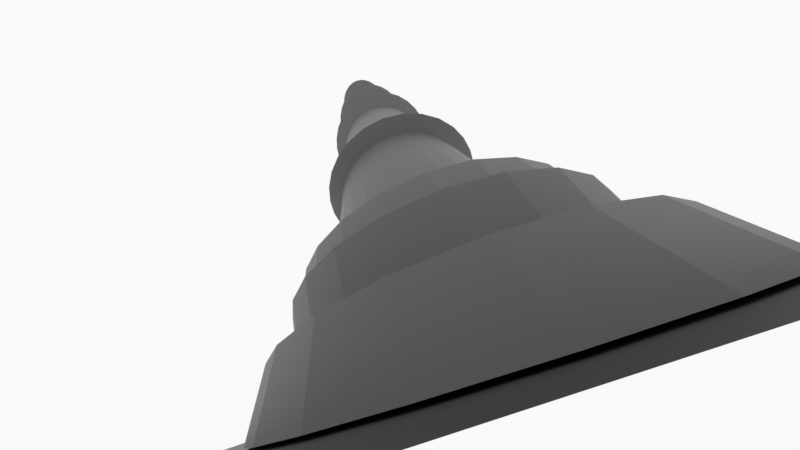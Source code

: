 # Source: for_skeletons.blend  (saved by Blender 4.3.34; exported with 4.5.12 LTS)
import bpy
from mathutils import Matrix  # noqa: F401  (used for matrix-valued properties, if any)

bpy.ops.wm.read_factory_settings(use_empty=True)
scene = bpy.context.scene
scene.name = 'Scene'

# ---- collections
col_collection = bpy.data.collections.new('Collection'); scene.collection.children.link(col_collection)
col_camera = bpy.data.collections.new('Camera'); scene.collection.children.link(col_camera)

# ---- materials (node trees are filled in below, after node groups)
mat_solid_stroke = bpy.data.materials.new('Solid Stroke')
mat_solid_stroke.roughness = 0.5
mat_squares_stroke = bpy.data.materials.new('Squares Stroke')
mat_squares_stroke.roughness = 0.5
mat_solid_fill = bpy.data.materials.new('Solid Fill')
mat_solid_fill.roughness = 0.5
mat_dots_stroke = bpy.data.materials.new('Dots Stroke')
mat_dots_stroke.roughness = 0.5
mat_material = bpy.data.materials.new('Material')
mat_material_001 = bpy.data.materials.new('Material.001')

# ---- material node trees
mat_dots_stroke.use_nodes = True; mat_dots_stroke.node_tree.nodes.clear()
_N = mat_dots_stroke.node_tree.nodes; _L = mat_dots_stroke.node_tree.links
n0 = _N.new('ShaderNodeOutputMaterial'); n0.name = 'Material Output'; n0.location = (300, 300)
n1 = _N.new('ShaderNodeBsdfPrincipled'); n1.name = 'Principled BSDF'; n1.location = (10, 300)
n1.inputs[3].default_value = 1.45
_L.new(n1.outputs[0], n0.inputs[0])
n0.is_active_output = True
mat_material.use_nodes = True; mat_material.node_tree.nodes.clear()
_N = mat_material.node_tree.nodes; _L = mat_material.node_tree.links
n0 = _N.new('ShaderNodeBsdfPrincipled'); n0.name = 'Principled BSDF'; n0.location = (10, 300)
n0.inputs[0].default_value = (0.04715, 0.04715, 0.04715, 1.0)
n1 = _N.new('ShaderNodeOutputMaterial'); n1.name = 'Material Output'; n1.location = (300, 300)
_L.new(n0.outputs[0], n1.inputs[0])
n1.is_active_output = True
mat_material_001.use_nodes = True; mat_material_001.node_tree.nodes.clear()
_N = mat_material_001.node_tree.nodes; _L = mat_material_001.node_tree.links
n0 = _N.new('ShaderNodeBsdfPrincipled'); n0.name = 'Principled BSDF'; n0.location = (10, 300)
n0.inputs[0].default_value = (0.132, 0.132, 0.132, 1.0)
n1 = _N.new('ShaderNodeOutputMaterial'); n1.name = 'Material Output'; n1.location = (300, 300)
_L.new(n0.outputs[0], n1.inputs[0])
n1.is_active_output = True

# ---- world
world_world = bpy.data.worlds.new('World'); scene.world = world_world
world_world.use_nodes = True; world_world.node_tree.nodes.clear()
_N = world_world.node_tree.nodes; _L = world_world.node_tree.links
n0 = _N.new('ShaderNodeOutputWorld'); n0.name = 'World Output'; n0.location = (300, 300)
n1 = _N.new('ShaderNodeBackground'); n1.name = 'Background'; n1.location = (10, 300)
n1.inputs[0].default_value = (0.9513, 0.9513, 0.9513, 1.0)
_L.new(n1.outputs[0], n0.inputs[0])
n0.is_active_output = True
world_world.color = (0.9513, 0.9513, 0.9513)
world_world.sun_shadow_jitter_overblur = 0.0

# ---- cameras
cam_camera = bpy.data.cameras.new('Camera')
cam_camera.lens = 7.0
cam_camera.display_size = 2.0

# ---- meshes
me_plane_001 = bpy.data.meshes.new('Plane.001')
me_plane_001.from_pydata([(-1.0, -1.0, 0.0), (1.0, -1.0, 0.0), (-1.0, 1.0, 0.0), (1.0, 1.0, 0.0)], [], [(0, 1, 3, 2)])
_uv = me_plane_001.uv_layers.new(name='UVMap')
_uv.uv.foreach_set('vector', [0.0, 0.0, 1.0, 0.0, 1.0, 1.0, 0.0, 1.0])
me_plane_001.materials.append(mat_material)
me_plane_001.update()
me_cylinder_001 = bpy.data.meshes.new('Cylinder.001')
me_cylinder_001.from_pydata([(7.848e-09, 1.263, -1.0), (0.0, 1.0, 1.0), (0.2465, 1.239, -1.0), (0.1951, 0.9808, 1.0), (0.4835, 1.167, -1.0), (0.3827, 0.9239, 1.0), (0.7019, 1.05, -1.0), (0.5556, 0.8315, 1.0), (0.8933, 0.8933, -1.0), (0.7071, 0.7071, 1.0), (1.05, 0.7019, -1.0), (0.8315, 0.5556, 1.0), (1.167, 0.4835, -1.0), (0.9239, 0.3827, 1.0), (1.239, 0.2465, -1.0), (0.9808, 0.1951, 1.0), (1.263, 2.825e-07, -1.0), (1.0, 0.0, 1.0), (1.239, -0.2465, -1.0), (0.9808, -0.1951, 1.0), (1.167, -0.4835, -1.0), (0.9239, -0.3827, 1.0), (1.05, -0.7019, -1.0), (0.8315, -0.5556, 1.0), (0.8933, -0.8933, -1.0), (0.7071, -0.7071, 1.0), (0.7019, -1.05, -1.0), (0.5556, -0.8315, 1.0), (0.4835, -1.167, -1.0), (0.3827, -0.9239, 1.0), (0.2465, -1.239, -1.0), (0.1951, -0.9808, 1.0), (7.848e-09, -1.263, -1.0), (0.0, -1.0, 1.0), (-0.2465, -1.239, -1.0), (-0.1951, -0.9808, 1.0), (-0.4835, -1.167, -1.0), (-0.3827, -0.9239, 1.0), (-0.7019, -1.05, -1.0), (-0.5556, -0.8315, 1.0), (-0.8933, -0.8933, -1.0), (-0.7071, -0.7071, 1.0), (-1.05, -0.7019, -1.0), (-0.8315, -0.5556, 1.0), (-1.167, -0.4835, -1.0), (-0.9239, -0.3827, 1.0), (-1.239, -0.2465, -1.0), (-0.9808, -0.1951, 1.0), (-1.263, 2.825e-07, -1.0), (-1.0, 0.0, 1.0), (-1.239, 0.2465, -1.0), (-0.9808, 0.1951, 1.0), (-1.167, 0.4835, -1.0), (-0.9239, 0.3827, 1.0), (-1.05, 0.7019, -1.0), (-0.8315, 0.5556, 1.0), (-0.8933, 0.8933, -1.0), (-0.7071, 0.7071, 1.0), (-0.7019, 1.05, -1.0), (-0.5556, 0.8315, 1.0), (-0.4835, 1.167, -1.0), (-0.3827, 0.9239, 1.0), (-0.2465, 1.239, -1.0), (-0.1951, 0.9808, 1.0), (0.0, 1.0, -0.7268), (0.1951, 0.9808, -0.7268), (0.3827, 0.9239, -0.7268), (0.5556, 0.8315, -0.7268), (0.7071, 0.7071, -0.7268), (0.8315, 0.5556, -0.7268), (0.9239, 0.3827, -0.7268), (0.9808, 0.1951, -0.7268), (1.0, 0.0, -0.7268), (0.9808, -0.1951, -0.7268), (0.9239, -0.3827, -0.7268), (0.8315, -0.5556, -0.7268), (0.7071, -0.7071, -0.7268), (0.5556, -0.8315, -0.7268), (0.3827, -0.9239, -0.7268), (0.1951, -0.9808, -0.7268), (0.0, -1.0, -0.7268), (-0.1951, -0.9808, -0.7268), (-0.3827, -0.9239, -0.7268), (-0.5556, -0.8315, -0.7268), (-0.7071, -0.7071, -0.7268), (-0.8315, -0.5556, -0.7268), (-0.9239, -0.3827, -0.7268), (-0.9808, -0.1951, -0.7268), (-1.0, 0.0, -0.7268), (-0.9808, 0.1951, -0.7268), (-0.9239, 0.3827, -0.7268), (-0.8315, 0.5556, -0.7268), (-0.7071, 0.7071, -0.7268), (-0.5556, 0.8315, -0.7268), (-0.3827, 0.9239, -0.7268), (-0.1951, 0.9808, -0.7268), (0.0, 1.0, -0.7064), (0.1951, 0.9808, -0.7064), (0.3827, 0.9239, -0.7064), (0.5556, 0.8315, -0.7064), (0.7071, 0.7071, -0.7064), (0.8315, 0.5556, -0.7064), (0.9239, 0.3827, -0.7064), (0.9808, 0.1951, -0.7064), (1.0, 0.0, -0.7064), (0.9808, -0.1951, -0.7064), (0.9239, -0.3827, -0.7064), (0.8315, -0.5556, -0.7064), (0.7071, -0.7071, -0.7064), (0.5556, -0.8315, -0.7064), (0.3827, -0.9239, -0.7064), (0.1951, -0.9808, -0.7064), (0.0, -1.0, -0.7064), (-0.1951, -0.9808, -0.7064), (-0.3827, -0.9239, -0.7064), (-0.5556, -0.8315, -0.7064), (-0.7071, -0.7071, -0.7064), (-0.8315, -0.5556, -0.7064), (-0.9239, -0.3827, -0.7064), (-0.9808, -0.1951, -0.7064), (-1.0, 0.0, -0.7064), (-0.9808, 0.1951, -0.7064), (-0.9239, 0.3827, -0.7064), (-0.8315, 0.5556, -0.7064), (-0.7071, 0.7071, -0.7064), (-0.5556, 0.8315, -0.7064), (-0.3827, 0.9239, -0.7064), (-0.1951, 0.9808, -0.7064), (0.0, 1.0, -0.4109), (0.1951, 0.9808, -0.4109), (0.3827, 0.9239, -0.4109), (0.5556, 0.8315, -0.4109), (0.7071, 0.7071, -0.4109), (0.8315, 0.5556, -0.4109), (0.9239, 0.3827, -0.4109), (0.9808, 0.1951, -0.4109), (1.0, 0.0, -0.4109), (0.9808, -0.1951, -0.4109), (0.9239, -0.3827, -0.4109), (0.8315, -0.5556, -0.4109), (0.7071, -0.7071, -0.4109), (0.5556, -0.8315, -0.4109), (0.3827, -0.9239, -0.4109), (0.1951, -0.9808, -0.4109), (0.0, -1.0, -0.4109), (-0.1951, -0.9808, -0.4109), (-0.3827, -0.9239, -0.4109), (-0.5556, -0.8315, -0.4109), (-0.7071, -0.7071, -0.4109), (-0.8315, -0.5556, -0.4109), (-0.9239, -0.3827, -0.4109), (-0.9808, -0.1951, -0.4109), (-1.0, 0.0, -0.4109), (-0.9808, 0.1951, -0.4109), (-0.9239, 0.3827, -0.4109), (-0.8315, 0.5556, -0.4109), (-0.7071, 0.7071, -0.4109), (-0.5556, 0.8315, -0.4109), (-0.3827, 0.9239, -0.4109), (-0.1951, 0.9808, -0.4109), (0.0, 1.0, -0.3814), (0.1951, 0.9808, -0.3814), (0.3827, 0.9239, -0.3814), (0.5556, 0.8315, -0.3814), (0.7071, 0.7071, -0.3814), (0.8315, 0.5556, -0.3814), (0.9239, 0.3827, -0.3814), (0.9808, 0.1951, -0.3814), (1.0, 0.0, -0.3814), (0.9808, -0.1951, -0.3814), (0.9239, -0.3827, -0.3814), (0.8315, -0.5556, -0.3814), (0.7071, -0.7071, -0.3814), (0.5556, -0.8315, -0.3814), (0.3827, -0.9239, -0.3814), (0.1951, -0.9808, -0.3814), (0.0, -1.0, -0.3814), (-0.1951, -0.9808, -0.3814), (-0.3827, -0.9239, -0.3814), (-0.5556, -0.8315, -0.3814), (-0.7071, -0.7071, -0.3814), (-0.8315, -0.5556, -0.3814), (-0.9239, -0.3827, -0.3814), (-0.9808, -0.1951, -0.3814), (-1.0, 0.0, -0.3814), (-0.9808, 0.1951, -0.3814), (-0.9239, 0.3827, -0.3814), (-0.8315, 0.5556, -0.3814), (-0.7071, 0.7071, -0.3814), (-0.5556, 0.8315, -0.3814), (-0.3827, 0.9239, -0.3814), (-0.1951, 0.9808, -0.3814), (0.0, 1.0, -0.01465), (0.1951, 0.9808, -0.01465), (0.3827, 0.9239, -0.01465), (0.5556, 0.8315, -0.01465), (0.7071, 0.7071, -0.01465), (0.8315, 0.5556, -0.01465), (0.9239, 0.3827, -0.01465), (0.9808, 0.1951, -0.01465), (1.0, 0.0, -0.01465), (0.9808, -0.1951, -0.01465), (0.9239, -0.3827, -0.01465), (0.8315, -0.5556, -0.01465), (0.7071, -0.7071, -0.01465), (0.5556, -0.8315, -0.01465), (0.3827, -0.9239, -0.01465), (0.1951, -0.9808, -0.01465), (0.0, -1.0, -0.01465), (-0.1951, -0.9808, -0.01465), (-0.3827, -0.9239, -0.01465), (-0.5556, -0.8315, -0.01465), (-0.7071, -0.7071, -0.01465), (-0.8315, -0.5556, -0.01465), (-0.9239, -0.3827, -0.01465), (-0.9808, -0.1951, -0.01465), (-1.0, 0.0, -0.01465), (-0.9808, 0.1951, -0.01465), (-0.9239, 0.3827, -0.01465), (-0.8315, 0.5556, -0.01465), (-0.7071, 0.7071, -0.01465), (-0.5556, 0.8315, -0.01465), (-0.3827, 0.9239, -0.01465), (-0.1951, 0.9808, -0.01465), (0.0, 1.0, 0.01209), (0.1951, 0.9808, 0.01209), (0.3827, 0.9239, 0.01209), (0.5556, 0.8315, 0.01209), (0.7071, 0.7071, 0.01209), (0.8315, 0.5556, 0.01209), (0.9239, 0.3827, 0.01209), (0.9808, 0.1951, 0.01209), (1.0, 0.0, 0.01209), (0.9808, -0.1951, 0.01209), (0.9239, -0.3827, 0.01209), (0.8315, -0.5556, 0.01209), (0.7071, -0.7071, 0.01209), (0.5556, -0.8315, 0.01209), (0.3827, -0.9239, 0.01209), (0.1951, -0.9808, 0.01209), (0.0, -1.0, 0.01209), (-0.1951, -0.9808, 0.01209), (-0.3827, -0.9239, 0.01209), (-0.5556, -0.8315, 0.01209), (-0.7071, -0.7071, 0.01209), (-0.8315, -0.5556, 0.01209), (-0.9239, -0.3827, 0.01209), (-0.9808, -0.1951, 0.01209), (-1.0, 0.0, 0.01209), (-0.9808, 0.1951, 0.01209), (-0.9239, 0.3827, 0.01209), (-0.8315, 0.5556, 0.01209), (-0.7071, 0.7071, 0.01209), (-0.5556, 0.8315, 0.01209), (-0.3827, 0.9239, 0.01209), (-0.1951, 0.9808, 0.01209), (0.0, 1.0, 0.4308), (0.1951, 0.9808, 0.4308), (0.3827, 0.9239, 0.4308), (0.5556, 0.8315, 0.4308), (0.7071, 0.7071, 0.4308), (0.8315, 0.5556, 0.4308), (0.9239, 0.3827, 0.4308), (0.9808, 0.1951, 0.4308), (1.0, 0.0, 0.4308), (0.9808, -0.1951, 0.4308), (0.9239, -0.3827, 0.4308), (0.8315, -0.5556, 0.4308), (0.7071, -0.7071, 0.4308), (0.5556, -0.8315, 0.4308), (0.3827, -0.9239, 0.4308), (0.1951, -0.9808, 0.4308), (0.0, -1.0, 0.4308), (-0.1951, -0.9808, 0.4308), (-0.3827, -0.9239, 0.4308), (-0.5556, -0.8315, 0.4308), (-0.7071, -0.7071, 0.4308), (-0.8315, -0.5556, 0.4308), (-0.9239, -0.3827, 0.4308), (-0.9808, -0.1951, 0.4308), (-1.0, 0.0, 0.4308), (-0.9808, 0.1951, 0.4308), (-0.9239, 0.3827, 0.4308), (-0.8315, 0.5556, 0.4308), (-0.7071, 0.7071, 0.4308), (-0.5556, 0.8315, 0.4308), (-0.3827, 0.9239, 0.4308), (-0.1951, 0.9808, 0.4308), (0.0, 1.0, 0.4528), (0.1951, 0.9808, 0.4528), (0.3827, 0.9239, 0.4528), (0.5556, 0.8315, 0.4528), (0.7071, 0.7071, 0.4528), (0.8315, 0.5556, 0.4528), (0.9239, 0.3827, 0.4528), (0.9808, 0.1951, 0.4528), (1.0, 0.0, 0.4528), (0.9808, -0.1951, 0.4528), (0.9239, -0.3827, 0.4528), (0.8315, -0.5556, 0.4528), (0.7071, -0.7071, 0.4528), (0.5556, -0.8315, 0.4528), (0.3827, -0.9239, 0.4528), (0.1951, -0.9808, 0.4528), (0.0, -1.0, 0.4528), (-0.1951, -0.9808, 0.4528), (-0.3827, -0.9239, 0.4528), (-0.5556, -0.8315, 0.4528), (-0.7071, -0.7071, 0.4528), (-0.8315, -0.5556, 0.4528), (-0.9239, -0.3827, 0.4528), (-0.9808, -0.1951, 0.4528), (-1.0, 0.0, 0.4528), (-0.9808, 0.1951, 0.4528), (-0.9239, 0.3827, 0.4528), (-0.8315, 0.5556, 0.4528), (-0.7071, 0.7071, 0.4528), (-0.5556, 0.8315, 0.4528), (-0.3827, 0.9239, 0.4528), (-0.1951, 0.9808, 0.4528), (0.0, 1.0, 0.7264), (0.1951, 0.9808, 0.7264), (0.3827, 0.9239, 0.7264), (0.5556, 0.8315, 0.7264), (0.7071, 0.7071, 0.7264), (0.8315, 0.5556, 0.7264), (0.9239, 0.3827, 0.7264), (0.9808, 0.1951, 0.7264), (1.0, 0.0, 0.7264), (0.9808, -0.1951, 0.7264), (0.9239, -0.3827, 0.7264), (0.8315, -0.5556, 0.7264), (0.7071, -0.7071, 0.7264), (0.5556, -0.8315, 0.7264), (0.3827, -0.9239, 0.7264), (0.1951, -0.9808, 0.7264), (0.0, -1.0, 0.7264), (-0.1951, -0.9808, 0.7264), (-0.3827, -0.9239, 0.7264), (-0.5556, -0.8315, 0.7264), (-0.7071, -0.7071, 0.7264), (-0.8315, -0.5556, 0.7264), (-0.9239, -0.3827, 0.7264), (-0.9808, -0.1951, 0.7264), (-1.0, 0.0, 0.7264), (-0.9808, 0.1951, 0.7264), (-0.9239, 0.3827, 0.7264), (-0.8315, 0.5556, 0.7264), (-0.7071, 0.7071, 0.7264), (-0.5556, 0.8315, 0.7264), (-0.3827, 0.9239, 0.7264), (-0.1951, 0.9808, 0.7264), (0.0, 1.0, 0.7495), (0.1951, 0.9808, 0.7495), (0.3827, 0.9239, 0.7495), (0.5556, 0.8315, 0.7495), (0.7071, 0.7071, 0.7495), (0.8315, 0.5556, 0.7495), (0.9239, 0.3827, 0.7495), (0.9808, 0.1951, 0.7495), (1.0, 0.0, 0.7495), (0.9808, -0.1951, 0.7495), (0.9239, -0.3827, 0.7495), (0.8315, -0.5556, 0.7495), (0.7071, -0.7071, 0.7495), (0.5556, -0.8315, 0.7495), (0.3827, -0.9239, 0.7495), (0.1951, -0.9808, 0.7495), (0.0, -1.0, 0.7495), (-0.1951, -0.9808, 0.7495), (-0.3827, -0.9239, 0.7495), (-0.5556, -0.8315, 0.7495), (-0.7071, -0.7071, 0.7495), (-0.8315, -0.5556, 0.7495), (-0.9239, -0.3827, 0.7495), (-0.9808, -0.1951, 0.7495), (-1.0, 0.0, 0.7495), (-0.9808, 0.1951, 0.7495), (-0.9239, 0.3827, 0.7495), (-0.8315, 0.5556, 0.7495), (-0.7071, 0.7071, 0.7495), (-0.5556, 0.8315, 0.7495), (-0.3827, 0.9239, 0.7495), (-0.1951, 0.9808, 0.7495), (0.2579, 1.297, 0.7379), (0.506, 1.221, 0.7379), (0.7345, 1.099, 0.7379), (0.9349, 0.9349, 0.7379), (1.099, 0.7345, 0.7379), (1.221, 0.506, 0.7379), (1.297, 0.2579, 0.7379), (1.322, -3.84e-08, 0.7379), (1.297, -0.2579, 0.7379), (1.221, -0.506, 0.7379), (1.099, -0.7345, 0.7379), (0.9349, -0.9349, 0.7379), (0.7345, -1.099, 0.7379), (0.506, -1.221, 0.7379), (0.2579, -1.297, 0.7379), (-9.6e-09, -1.322, 0.7379), (-0.2579, -1.297, 0.7379), (-0.506, -1.221, 0.7379), (-0.7345, -1.099, 0.7379), (-0.9349, -0.9349, 0.7379), (-1.099, -0.7345, 0.7379), (-1.221, -0.506, 0.7379), (-1.297, -0.2579, 0.7379), (-1.322, -3.84e-08, 0.7379), (-1.297, 0.2579, 0.7379), (-1.221, 0.506, 0.7379), (-1.099, 0.7345, 0.7379), (-0.9349, 0.9349, 0.7379), (-0.7345, 1.099, 0.7379), (-0.506, 1.221, 0.7379), (-0.2579, 1.297, 0.7379), (-9.6e-09, 1.322, 0.7379), (0.2418, 1.216, 0.4418), (0.4744, 1.145, 0.4418), (0.6887, 1.031, 0.4418), (0.8765, 0.8765, 0.4418), (1.031, 0.6887, 0.4418), (1.145, 0.4744, 0.4418), (1.216, 0.2418, 0.4418), (1.24, -2.856e-08, 0.4418), (1.216, -0.2418, 0.4418), (1.145, -0.4744, 0.4418), (1.031, -0.6887, 0.4418), (0.8765, -0.8765, 0.4418), (0.6887, -1.031, 0.4418), (0.4744, -1.145, 0.4418), (0.2418, -1.216, 0.4418), (-7.14e-09, -1.24, 0.4418), (-0.2418, -1.216, 0.4418), (-0.4744, -1.145, 0.4418), (-0.6887, -1.031, 0.4418), (-0.8765, -0.8765, 0.4418), (-1.031, -0.6887, 0.4418), (-1.145, -0.4744, 0.4418), (-1.216, -0.2418, 0.4418), (-1.24, -2.856e-08, 0.4418), (-1.216, 0.2418, 0.4418), (-1.145, 0.4744, 0.4418), (-1.031, 0.6887, 0.4418), (-0.8765, 0.8765, 0.4418), (-0.6887, 1.031, 0.4418), (-0.4744, 1.145, 0.4418), (-0.2418, 1.216, 0.4418), (-7.14e-09, 1.24, 0.4418), (0.249, 1.252, -0.001279), (0.4884, 1.179, -0.001279), (0.7091, 1.061, -0.001279), (0.9025, 0.9025, -0.001279), (1.061, 0.7091, -0.001279), (1.179, 0.4884, -0.001279), (1.252, 0.249, -0.001279), (1.276, -6.588e-08, -0.001279), (1.252, -0.249, -0.001279), (1.179, -0.4884, -0.001279), (1.061, -0.7091, -0.001279), (0.9025, -0.9025, -0.001279), (0.7091, -1.061, -0.001279), (0.4884, -1.179, -0.001279), (0.249, -1.252, -0.001279), (-8.235e-09, -1.276, -0.001279), (-0.249, -1.252, -0.001279), (-0.4884, -1.179, -0.001279), (-0.7091, -1.061, -0.001279), (-0.9025, -0.9025, -0.001279), (-1.061, -0.7091, -0.001279), (-1.179, -0.4884, -0.001279), (-1.252, -0.249, -0.001279), (-1.276, -6.588e-08, -0.001279), (-1.252, 0.249, -0.001279), (-1.179, 0.4884, -0.001279), (-1.061, 0.7091, -0.001279), (-0.9025, 0.9025, -0.001279), (-0.7091, 1.061, -0.001279), (-0.4884, 1.179, -0.001279), (-0.249, 1.252, -0.001279), (-8.235e-09, 1.276, -0.001279), (0.2399, 1.206, -0.3962), (0.4705, 1.136, -0.3962), (0.6831, 1.022, -0.3962), (0.8694, 0.8694, -0.3962), (1.022, 0.6831, -0.3962), (1.136, 0.4705, -0.3962), (1.206, 0.2399, -0.3962), (1.23, -5.474e-08, -0.3962), (1.206, -0.2399, -0.3962), (1.136, -0.4705, -0.3962), (1.022, -0.6831, -0.3962), (0.8694, -0.8694, -0.3962), (0.6831, -1.022, -0.3962), (0.4705, -1.136, -0.3962), (0.2399, -1.206, -0.3962), (-6.842e-09, -1.23, -0.3962), (-0.2399, -1.206, -0.3962), (-0.4705, -1.136, -0.3962), (-0.6831, -1.022, -0.3962), (-0.8694, -0.8694, -0.3962), (-1.022, -0.6831, -0.3962), (-1.136, -0.4705, -0.3962), (-1.206, -0.2399, -0.3962), (-1.23, -5.474e-08, -0.3962), (-1.206, 0.2399, -0.3962), (-1.136, 0.4705, -0.3962), (-1.022, 0.6831, -0.3962), (-0.8694, 0.8694, -0.3962), (-0.6831, 1.022, -0.3962), (-0.4705, 1.136, -0.3962), (-0.2399, 1.206, -0.3962), (-6.842e-09, 1.23, -0.3962), (0.23, 1.156, -0.7166), (0.4511, 1.089, -0.7166), (0.6549, 0.9801, -0.7166), (0.8335, 0.8335, -0.7166), (0.9801, 0.6549, -0.7166), (1.089, 0.4511, -0.7166), (1.156, 0.23, -0.7166), (1.179, -1.193e-07, -0.7166), (1.156, -0.23, -0.7166), (1.089, -0.4511, -0.7166), (0.9801, -0.6549, -0.7166), (0.8335, -0.8335, -0.7166), (0.6549, -0.9801, -0.7166), (0.4511, -1.089, -0.7166), (0.23, -1.156, -0.7166), (-8.525e-09, -1.179, -0.7166), (-0.23, -1.156, -0.7166), (-0.4511, -1.089, -0.7166), (-0.6549, -0.9801, -0.7166), (-0.8335, -0.8335, -0.7166), (-0.9801, -0.6549, -0.7166), (-1.089, -0.4511, -0.7166), (-1.156, -0.23, -0.7166), (-1.179, -1.193e-07, -0.7166), (-1.156, 0.23, -0.7166), (-1.089, 0.4511, -0.7166), (-0.9801, 0.6549, -0.7166), (-0.8335, 0.8335, -0.7166), (-0.6549, 0.9801, -0.7166), (-0.4511, 1.089, -0.7166), (-0.23, 1.156, -0.7166), (-8.525e-09, 1.179, -0.7166), (0.2288, 1.15, -0.9644), (0.4489, 1.084, -0.9644), (0.6517, 0.9753, -0.9644), (0.8295, 0.8295, -0.9644), (0.9753, 0.6517, -0.9644), (1.084, 0.4489, -0.9644), (1.15, 0.2288, -0.9644), (1.173, 6.188e-08, -0.9644), (1.15, -0.2288, -0.9644), (1.084, -0.4489, -0.9644), (0.9753, -0.6517, -0.9644), (0.8295, -0.8295, -0.9644), (0.6517, -0.9753, -0.9644), (0.4489, -1.084, -0.9644), (0.2288, -1.15, -0.9644), (0.0, -1.173, -0.9644), (-0.2288, -1.15, -0.9644), (-0.4489, -1.084, -0.9644), (-0.6517, -0.9753, -0.9644), (-0.8295, -0.8295, -0.9644), (-0.9753, -0.6517, -0.9644), (-1.084, -0.4489, -0.9644), (-1.15, -0.2288, -0.9644), (-1.173, 6.188e-08, -0.9644), (-1.15, 0.2288, -0.9644), (-1.084, 0.4489, -0.9644), (-0.9753, 0.6517, -0.9644), (-0.8295, 0.8295, -0.9644), (-0.6517, 0.9753, -0.9644), (-0.4489, 1.084, -0.9644), (-0.2288, 1.15, -0.9644), (0.0, 1.173, -0.9644), (0.2481, 1.247, -0.9721), (0.4867, 1.175, -0.9721), (0.7066, 1.057, -0.9721), (0.8993, 0.8993, -0.9721), (1.057, 0.7066, -0.9721), (1.175, 0.4867, -0.9721), (1.247, 0.2481, -0.9721), (1.272, -3.24e-08, -0.9721), (1.247, -0.2481, -0.9721), (1.175, -0.4867, -0.9721), (1.057, -0.7066, -0.9721), (0.8993, -0.8993, -0.9721), (0.7066, -1.057, -0.9721), (0.4867, -1.175, -0.9721), (0.2481, -1.247, -0.9721), (0.0, -1.272, -0.9721), (-0.2481, -1.247, -0.9721), (-0.4867, -1.175, -0.9721), (-0.7066, -1.057, -0.9721), (-0.8993, -0.8993, -0.9721), (-1.057, -0.7066, -0.9721), (-1.175, -0.4867, -0.9721), (-1.247, -0.2481, -0.9721), (-1.272, -3.24e-08, -0.9721), (-1.247, 0.2481, -0.9721), (-1.175, 0.4867, -0.9721), (-1.057, 0.7066, -0.9721), (-0.8993, 0.8993, -0.9721), (-0.7066, 1.057, -0.9721), (-0.4867, 1.175, -0.9721), (-0.2481, 1.247, -0.9721), (0.0, 1.272, -0.9721), (5.785e-09, 1.194, -0.9304), (0.233, 1.171, -0.9304), (0.457, 1.103, -0.9304), (0.6634, 0.9929, -0.9304), (0.8444, 0.8444, -0.9304), (0.9929, 0.6634, -0.9304), (1.103, 0.457, -0.9304), (1.171, 0.233, -0.9304), (1.194, 1.62e-07, -0.9304), (1.171, -0.233, -0.9304), (1.103, -0.457, -0.9304), (0.9929, -0.6634, -0.9304), (0.8444, -0.8444, -0.9304), (0.6634, -0.9929, -0.9304), (0.457, -1.103, -0.9304), (0.233, -1.171, -0.9304), (5.785e-09, -1.194, -0.9304), (-0.233, -1.171, -0.9304), (-0.457, -1.103, -0.9304), (-0.6634, -0.9929, -0.9304), (-0.8444, -0.8444, -0.9304), (-0.9929, -0.6634, -0.9304), (-1.103, -0.457, -0.9304), (-1.171, -0.233, -0.9304), (-1.194, 1.62e-07, -0.9304), (-1.171, 0.233, -0.9304), (-1.103, 0.457, -0.9304), (-0.9929, 0.6634, -0.9304), (-0.8444, 0.8444, -0.9304), (-0.6634, 0.9929, -0.9304), (-0.457, 1.103, -0.9304), (-0.233, 1.171, -0.9304), (0.2411, 1.212, -0.9375), (0.4729, 1.142, -0.9375), (0.6865, 1.027, -0.9375), (0.8738, 0.8738, -0.9375), (1.027, 0.6865, -0.9375), (1.142, 0.4729, -0.9375), (1.212, 0.2411, -0.9375), (1.236, 1.967e-07, -0.9375), (1.212, -0.2411, -0.9375), (1.142, -0.4729, -0.9375), (1.027, -0.6865, -0.9375), (0.8738, -0.8738, -0.9375), (0.6865, -1.027, -0.9375), (0.4729, -1.142, -0.9375), (0.2411, -1.212, -0.9375), (0.0, -1.236, -0.9375), (-0.2411, -1.212, -0.9375), (-0.4729, -1.142, -0.9375), (-0.6865, -1.027, -0.9375), (-0.8738, -0.8738, -0.9375), (-1.027, -0.6865, -0.9375), (-1.142, -0.4729, -0.9375), (-1.212, -0.2411, -0.9375), (-1.236, 1.967e-07, -0.9375), (-1.212, 0.2411, -0.9375), (-1.142, 0.4729, -0.9375), (-1.027, 0.6865, -0.9375), (-0.8738, 0.8738, -0.9375), (-0.6865, 1.027, -0.9375), (-0.4729, 1.142, -0.9375), (-0.2411, 1.212, -0.9375), (0.0, 1.236, -0.9375), (0.0, 1.0, -0.9065), (0.1951, 0.9808, -0.9065), (0.3827, 0.9239, -0.9065), (0.5556, 0.8315, -0.9065), (0.7071, 0.7071, -0.9065), (0.8315, 0.5556, -0.9065), (0.9239, 0.3827, -0.9065), (0.9808, 0.1951, -0.9065), (1.0, 0.0, -0.9065), (0.9808, -0.1951, -0.9065), (0.9239, -0.3827, -0.9065), (0.8315, -0.5556, -0.9065), (0.7071, -0.7071, -0.9065), (0.5556, -0.8315, -0.9065), (0.3827, -0.9239, -0.9065), (0.1951, -0.9808, -0.9065), (0.0, -1.0, -0.9065), (-0.1951, -0.9808, -0.9065), (-0.3827, -0.9239, -0.9065), (-0.5556, -0.8315, -0.9065), (-0.7071, -0.7071, -0.9065), (-0.8315, -0.5556, -0.9065), (-0.9239, -0.3827, -0.9065), (-0.9808, -0.1951, -0.9065), (-1.0, 0.0, -0.9065), (-0.9808, 0.1951, -0.9065), (-0.9239, 0.3827, -0.9065), (-0.8315, 0.5556, -0.9065), (-0.7071, 0.7071, -0.9065), (-0.5556, 0.8315, -0.9065), (-0.3827, 0.9239, -0.9065), (-0.1951, 0.9808, -0.9065), (0.2355, 1.184, -0.9113), (0.462, 1.115, -0.9113), (0.6707, 1.004, -0.9113), (0.8536, 0.8536, -0.9113), (1.004, 0.6707, -0.9113), (1.115, 0.462, -0.9113), (1.184, 0.2355, -0.9113), (1.207, -7.411e-08, -0.9113), (1.184, -0.2355, -0.9113), (1.115, -0.462, -0.9113), (1.004, -0.6707, -0.9113), (0.8536, -0.8536, -0.9113), (0.6707, -1.004, -0.9113), (0.462, -1.115, -0.9113), (0.2355, -1.184, -0.9113), (0.0, -1.207, -0.9113), (-0.2355, -1.184, -0.9113), (-0.462, -1.115, -0.9113), (-0.6707, -1.004, -0.9113), (-0.8536, -0.8536, -0.9113), (-1.004, -0.6707, -0.9113), (-1.115, -0.462, -0.9113), (-1.184, -0.2355, -0.9113), (-1.207, -7.411e-08, -0.9113), (-1.184, 0.2355, -0.9113), (-1.115, 0.462, -0.9113), (-1.004, 0.6707, -0.9113), (-0.8536, 0.8536, -0.9113), (-0.6707, 1.004, -0.9113), (-0.462, 1.115, -0.9113), (-0.2355, 1.184, -0.9113), (0.0, 1.207, -0.9113)], [], [(352, 1, 3, 353), (353, 3, 5, 354), (354, 5, 7, 355), (355, 7, 9, 356), (356, 9, 11, 357), (357, 11, 13, 358), (358, 13, 15, 359), (359, 15, 17, 360), (360, 17, 19, 361), (361, 19, 21, 362), (362, 21, 23, 363), (363, 23, 25, 364), (364, 25, 27, 365), (365, 27, 29, 366), (366, 29, 31, 367), (367, 31, 33, 368), (368, 33, 35, 369), (369, 35, 37, 370), (370, 37, 39, 371), (371, 39, 41, 372), (372, 41, 43, 373), (373, 43, 45, 374), (374, 45, 47, 375), (375, 47, 49, 376), (376, 49, 51, 377), (377, 51, 53, 378), (378, 53, 55, 379), (379, 55, 57, 380), (380, 57, 59, 381), (381, 59, 61, 382), (3, 1, 63, 61, 59, 57, 55, 53, 51, 49, 47, 45, 43, 41, 39, 37, 35, 33, 31, 29, 27, 25, 23, 21, 19, 17, 15, 13, 11, 9, 7, 5), (382, 61, 63, 383), (383, 63, 1, 352), (0, 2, 4, 6, 8, 10, 12, 14, 16, 18, 20, 22, 24, 26, 28, 30, 32, 34, 36, 38, 40, 42, 44, 46, 48, 50, 52, 54, 56, 58, 60, 62), (703, 95, 64, 672), (702, 94, 95, 703), (701, 93, 94, 702), (700, 92, 93, 701), (699, 91, 92, 700), (698, 90, 91, 699), (697, 89, 90, 698), (696, 88, 89, 697), (695, 87, 88, 696), (694, 86, 87, 695), (693, 85, 86, 694), (692, 84, 85, 693), (691, 83, 84, 692), (690, 82, 83, 691), (689, 81, 82, 690), (688, 80, 81, 689), (687, 79, 80, 688), (686, 78, 79, 687), (685, 77, 78, 686), (684, 76, 77, 685), (683, 75, 76, 684), (682, 74, 75, 683), (681, 73, 74, 682), (680, 72, 73, 681), (679, 71, 72, 680), (678, 70, 71, 679), (677, 69, 70, 678), (676, 68, 69, 677), (675, 67, 68, 676), (674, 66, 67, 675), (673, 65, 66, 674), (672, 64, 65, 673), (542, 127, 96, 543), (541, 126, 127, 542), (540, 125, 126, 541), (539, 124, 125, 540), (538, 123, 124, 539), (537, 122, 123, 538), (536, 121, 122, 537), (535, 120, 121, 536), (534, 119, 120, 535), (533, 118, 119, 534), (532, 117, 118, 533), (531, 116, 117, 532), (530, 115, 116, 531), (529, 114, 115, 530), (528, 113, 114, 529), (527, 112, 113, 528), (526, 111, 112, 527), (525, 110, 111, 526), (524, 109, 110, 525), (523, 108, 109, 524), (522, 107, 108, 523), (521, 106, 107, 522), (520, 105, 106, 521), (519, 104, 105, 520), (518, 103, 104, 519), (517, 102, 103, 518), (516, 101, 102, 517), (515, 100, 101, 516), (514, 99, 100, 515), (513, 98, 99, 514), (512, 97, 98, 513), (543, 96, 97, 512), (127, 159, 128, 96), (126, 158, 159, 127), (125, 157, 158, 126), (124, 156, 157, 125), (123, 155, 156, 124), (122, 154, 155, 123), (121, 153, 154, 122), (120, 152, 153, 121), (119, 151, 152, 120), (118, 150, 151, 119), (117, 149, 150, 118), (116, 148, 149, 117), (115, 147, 148, 116), (114, 146, 147, 115), (113, 145, 146, 114), (112, 144, 145, 113), (111, 143, 144, 112), (110, 142, 143, 111), (109, 141, 142, 110), (108, 140, 141, 109), (107, 139, 140, 108), (106, 138, 139, 107), (105, 137, 138, 106), (104, 136, 137, 105), (103, 135, 136, 104), (102, 134, 135, 103), (101, 133, 134, 102), (100, 132, 133, 101), (99, 131, 132, 100), (98, 130, 131, 99), (97, 129, 130, 98), (96, 128, 129, 97), (510, 191, 160, 511), (509, 190, 191, 510), (508, 189, 190, 509), (507, 188, 189, 508), (506, 187, 188, 507), (505, 186, 187, 506), (504, 185, 186, 505), (503, 184, 185, 504), (502, 183, 184, 503), (501, 182, 183, 502), (500, 181, 182, 501), (499, 180, 181, 500), (498, 179, 180, 499), (497, 178, 179, 498), (496, 177, 178, 497), (495, 176, 177, 496), (494, 175, 176, 495), (493, 174, 175, 494), (492, 173, 174, 493), (491, 172, 173, 492), (490, 171, 172, 491), (489, 170, 171, 490), (488, 169, 170, 489), (487, 168, 169, 488), (486, 167, 168, 487), (485, 166, 167, 486), (484, 165, 166, 485), (483, 164, 165, 484), (482, 163, 164, 483), (481, 162, 163, 482), (480, 161, 162, 481), (511, 160, 161, 480), (191, 223, 192, 160), (190, 222, 223, 191), (189, 221, 222, 190), (188, 220, 221, 189), (187, 219, 220, 188), (186, 218, 219, 187), (185, 217, 218, 186), (184, 216, 217, 185), (183, 215, 216, 184), (182, 214, 215, 183), (181, 213, 214, 182), (180, 212, 213, 181), (179, 211, 212, 180), (178, 210, 211, 179), (177, 209, 210, 178), (176, 208, 209, 177), (175, 207, 208, 176), (174, 206, 207, 175), (173, 205, 206, 174), (172, 204, 205, 173), (171, 203, 204, 172), (170, 202, 203, 171), (169, 201, 202, 170), (168, 200, 201, 169), (167, 199, 200, 168), (166, 198, 199, 167), (165, 197, 198, 166), (164, 196, 197, 165), (163, 195, 196, 164), (162, 194, 195, 163), (161, 193, 194, 162), (160, 192, 193, 161), (478, 255, 224, 479), (477, 254, 255, 478), (476, 253, 254, 477), (475, 252, 253, 476), (474, 251, 252, 475), (473, 250, 251, 474), (472, 249, 250, 473), (471, 248, 249, 472), (470, 247, 248, 471), (469, 246, 247, 470), (468, 245, 246, 469), (467, 244, 245, 468), (466, 243, 244, 467), (465, 242, 243, 466), (464, 241, 242, 465), (463, 240, 241, 464), (462, 239, 240, 463), (461, 238, 239, 462), (460, 237, 238, 461), (459, 236, 237, 460), (458, 235, 236, 459), (457, 234, 235, 458), (456, 233, 234, 457), (455, 232, 233, 456), (454, 231, 232, 455), (453, 230, 231, 454), (452, 229, 230, 453), (451, 228, 229, 452), (450, 227, 228, 451), (449, 226, 227, 450), (448, 225, 226, 449), (479, 224, 225, 448), (255, 287, 256, 224), (254, 286, 287, 255), (253, 285, 286, 254), (252, 284, 285, 253), (251, 283, 284, 252), (250, 282, 283, 251), (249, 281, 282, 250), (248, 280, 281, 249), (247, 279, 280, 248), (246, 278, 279, 247), (245, 277, 278, 246), (244, 276, 277, 245), (243, 275, 276, 244), (242, 274, 275, 243), (241, 273, 274, 242), (240, 272, 273, 241), (239, 271, 272, 240), (238, 270, 271, 239), (237, 269, 270, 238), (236, 268, 269, 237), (235, 267, 268, 236), (234, 266, 267, 235), (233, 265, 266, 234), (232, 264, 265, 233), (231, 263, 264, 232), (230, 262, 263, 231), (229, 261, 262, 230), (228, 260, 261, 229), (227, 259, 260, 228), (226, 258, 259, 227), (225, 257, 258, 226), (224, 256, 257, 225), (446, 319, 288, 447), (445, 318, 319, 446), (444, 317, 318, 445), (443, 316, 317, 444), (442, 315, 316, 443), (441, 314, 315, 442), (440, 313, 314, 441), (439, 312, 313, 440), (438, 311, 312, 439), (437, 310, 311, 438), (436, 309, 310, 437), (435, 308, 309, 436), (434, 307, 308, 435), (433, 306, 307, 434), (432, 305, 306, 433), (431, 304, 305, 432), (430, 303, 304, 431), (429, 302, 303, 430), (428, 301, 302, 429), (427, 300, 301, 428), (426, 299, 300, 427), (425, 298, 299, 426), (424, 297, 298, 425), (423, 296, 297, 424), (422, 295, 296, 423), (421, 294, 295, 422), (420, 293, 294, 421), (419, 292, 293, 420), (418, 291, 292, 419), (417, 290, 291, 418), (416, 289, 290, 417), (447, 288, 289, 416), (319, 351, 320, 288), (318, 350, 351, 319), (317, 349, 350, 318), (316, 348, 349, 317), (315, 347, 348, 316), (314, 346, 347, 315), (313, 345, 346, 314), (312, 344, 345, 313), (311, 343, 344, 312), (310, 342, 343, 311), (309, 341, 342, 310), (308, 340, 341, 309), (307, 339, 340, 308), (306, 338, 339, 307), (305, 337, 338, 306), (304, 336, 337, 305), (303, 335, 336, 304), (302, 334, 335, 303), (301, 333, 334, 302), (300, 332, 333, 301), (299, 331, 332, 300), (298, 330, 331, 299), (297, 329, 330, 298), (296, 328, 329, 297), (295, 327, 328, 296), (294, 326, 327, 295), (293, 325, 326, 294), (292, 324, 325, 293), (291, 323, 324, 292), (290, 322, 323, 291), (289, 321, 322, 290), (288, 320, 321, 289), (414, 383, 352, 415), (413, 382, 383, 414), (412, 381, 382, 413), (411, 380, 381, 412), (410, 379, 380, 411), (409, 378, 379, 410), (408, 377, 378, 409), (407, 376, 377, 408), (406, 375, 376, 407), (405, 374, 375, 406), (404, 373, 374, 405), (403, 372, 373, 404), (402, 371, 372, 403), (401, 370, 371, 402), (400, 369, 370, 401), (399, 368, 369, 400), (398, 367, 368, 399), (397, 366, 367, 398), (396, 365, 366, 397), (395, 364, 365, 396), (394, 363, 364, 395), (393, 362, 363, 394), (392, 361, 362, 393), (391, 360, 361, 392), (390, 359, 360, 391), (389, 358, 359, 390), (388, 357, 358, 389), (387, 356, 357, 388), (386, 355, 356, 387), (385, 354, 355, 386), (384, 353, 354, 385), (415, 352, 353, 384), (320, 415, 384, 321), (321, 384, 385, 322), (322, 385, 386, 323), (323, 386, 387, 324), (324, 387, 388, 325), (325, 388, 389, 326), (326, 389, 390, 327), (327, 390, 391, 328), (328, 391, 392, 329), (329, 392, 393, 330), (330, 393, 394, 331), (331, 394, 395, 332), (332, 395, 396, 333), (333, 396, 397, 334), (334, 397, 398, 335), (335, 398, 399, 336), (336, 399, 400, 337), (337, 400, 401, 338), (338, 401, 402, 339), (339, 402, 403, 340), (340, 403, 404, 341), (341, 404, 405, 342), (342, 405, 406, 343), (343, 406, 407, 344), (344, 407, 408, 345), (345, 408, 409, 346), (346, 409, 410, 347), (347, 410, 411, 348), (348, 411, 412, 349), (349, 412, 413, 350), (350, 413, 414, 351), (351, 414, 415, 320), (256, 447, 416, 257), (257, 416, 417, 258), (258, 417, 418, 259), (259, 418, 419, 260), (260, 419, 420, 261), (261, 420, 421, 262), (262, 421, 422, 263), (263, 422, 423, 264), (264, 423, 424, 265), (265, 424, 425, 266), (266, 425, 426, 267), (267, 426, 427, 268), (268, 427, 428, 269), (269, 428, 429, 270), (270, 429, 430, 271), (271, 430, 431, 272), (272, 431, 432, 273), (273, 432, 433, 274), (274, 433, 434, 275), (275, 434, 435, 276), (276, 435, 436, 277), (277, 436, 437, 278), (278, 437, 438, 279), (279, 438, 439, 280), (280, 439, 440, 281), (281, 440, 441, 282), (282, 441, 442, 283), (283, 442, 443, 284), (284, 443, 444, 285), (285, 444, 445, 286), (286, 445, 446, 287), (287, 446, 447, 256), (192, 479, 448, 193), (193, 448, 449, 194), (194, 449, 450, 195), (195, 450, 451, 196), (196, 451, 452, 197), (197, 452, 453, 198), (198, 453, 454, 199), (199, 454, 455, 200), (200, 455, 456, 201), (201, 456, 457, 202), (202, 457, 458, 203), (203, 458, 459, 204), (204, 459, 460, 205), (205, 460, 461, 206), (206, 461, 462, 207), (207, 462, 463, 208), (208, 463, 464, 209), (209, 464, 465, 210), (210, 465, 466, 211), (211, 466, 467, 212), (212, 467, 468, 213), (213, 468, 469, 214), (214, 469, 470, 215), (215, 470, 471, 216), (216, 471, 472, 217), (217, 472, 473, 218), (218, 473, 474, 219), (219, 474, 475, 220), (220, 475, 476, 221), (221, 476, 477, 222), (222, 477, 478, 223), (223, 478, 479, 192), (128, 511, 480, 129), (129, 480, 481, 130), (130, 481, 482, 131), (131, 482, 483, 132), (132, 483, 484, 133), (133, 484, 485, 134), (134, 485, 486, 135), (135, 486, 487, 136), (136, 487, 488, 137), (137, 488, 489, 138), (138, 489, 490, 139), (139, 490, 491, 140), (140, 491, 492, 141), (141, 492, 493, 142), (142, 493, 494, 143), (143, 494, 495, 144), (144, 495, 496, 145), (145, 496, 497, 146), (146, 497, 498, 147), (147, 498, 499, 148), (148, 499, 500, 149), (149, 500, 501, 150), (150, 501, 502, 151), (151, 502, 503, 152), (152, 503, 504, 153), (153, 504, 505, 154), (154, 505, 506, 155), (155, 506, 507, 156), (156, 507, 508, 157), (157, 508, 509, 158), (158, 509, 510, 159), (159, 510, 511, 128), (64, 543, 512, 65), (65, 512, 513, 66), (66, 513, 514, 67), (67, 514, 515, 68), (68, 515, 516, 69), (69, 516, 517, 70), (70, 517, 518, 71), (71, 518, 519, 72), (72, 519, 520, 73), (73, 520, 521, 74), (74, 521, 522, 75), (75, 522, 523, 76), (76, 523, 524, 77), (77, 524, 525, 78), (78, 525, 526, 79), (79, 526, 527, 80), (80, 527, 528, 81), (81, 528, 529, 82), (82, 529, 530, 83), (83, 530, 531, 84), (84, 531, 532, 85), (85, 532, 533, 86), (86, 533, 534, 87), (87, 534, 535, 88), (88, 535, 536, 89), (89, 536, 537, 90), (90, 537, 538, 91), (91, 538, 539, 92), (92, 539, 540, 93), (93, 540, 541, 94), (94, 541, 542, 95), (95, 542, 543, 64), (607, 575, 544, 576), (576, 544, 545, 577), (577, 545, 546, 578), (578, 546, 547, 579), (579, 547, 548, 580), (580, 548, 549, 581), (581, 549, 550, 582), (582, 550, 551, 583), (583, 551, 552, 584), (584, 552, 553, 585), (585, 553, 554, 586), (586, 554, 555, 587), (587, 555, 556, 588), (588, 556, 557, 589), (589, 557, 558, 590), (590, 558, 559, 591), (591, 559, 560, 592), (592, 560, 561, 593), (593, 561, 562, 594), (594, 562, 563, 595), (595, 563, 564, 596), (596, 564, 565, 597), (597, 565, 566, 598), (598, 566, 567, 599), (599, 567, 568, 600), (600, 568, 569, 601), (601, 569, 570, 602), (602, 570, 571, 603), (603, 571, 572, 604), (604, 572, 573, 605), (605, 573, 574, 606), (606, 574, 575, 607), (62, 606, 607, 0), (60, 605, 606, 62), (58, 604, 605, 60), (56, 603, 604, 58), (54, 602, 603, 56), (52, 601, 602, 54), (50, 600, 601, 52), (48, 599, 600, 50), (46, 598, 599, 48), (44, 597, 598, 46), (42, 596, 597, 44), (40, 595, 596, 42), (38, 594, 595, 40), (36, 593, 594, 38), (34, 592, 593, 36), (32, 591, 592, 34), (30, 590, 591, 32), (28, 589, 590, 30), (26, 588, 589, 28), (24, 587, 588, 26), (22, 586, 587, 24), (20, 585, 586, 22), (18, 584, 585, 20), (16, 583, 584, 18), (14, 582, 583, 16), (12, 581, 582, 14), (10, 580, 581, 12), (8, 579, 580, 10), (6, 578, 579, 8), (4, 577, 578, 6), (2, 576, 577, 4), (0, 607, 576, 2), (671, 608, 609, 640), (640, 609, 610, 641), (641, 610, 611, 642), (642, 611, 612, 643), (643, 612, 613, 644), (644, 613, 614, 645), (645, 614, 615, 646), (646, 615, 616, 647), (647, 616, 617, 648), (648, 617, 618, 649), (649, 618, 619, 650), (650, 619, 620, 651), (651, 620, 621, 652), (652, 621, 622, 653), (653, 622, 623, 654), (654, 623, 624, 655), (655, 624, 625, 656), (656, 625, 626, 657), (657, 626, 627, 658), (658, 627, 628, 659), (659, 628, 629, 660), (660, 629, 630, 661), (661, 630, 631, 662), (662, 631, 632, 663), (663, 632, 633, 664), (664, 633, 634, 665), (665, 634, 635, 666), (666, 635, 636, 667), (667, 636, 637, 668), (668, 637, 638, 669), (669, 638, 639, 670), (670, 639, 608, 671), (574, 670, 671, 575), (573, 669, 670, 574), (572, 668, 669, 573), (571, 667, 668, 572), (570, 666, 667, 571), (569, 665, 666, 570), (568, 664, 665, 569), (567, 663, 664, 568), (566, 662, 663, 567), (565, 661, 662, 566), (564, 660, 661, 565), (563, 659, 660, 564), (562, 658, 659, 563), (561, 657, 658, 562), (560, 656, 657, 561), (559, 655, 656, 560), (558, 654, 655, 559), (557, 653, 654, 558), (556, 652, 653, 557), (555, 651, 652, 556), (554, 650, 651, 555), (553, 649, 650, 554), (552, 648, 649, 553), (551, 647, 648, 552), (550, 646, 647, 551), (549, 645, 646, 550), (548, 644, 645, 549), (547, 643, 644, 548), (546, 642, 643, 547), (545, 641, 642, 546), (544, 640, 641, 545), (575, 671, 640, 544), (735, 672, 673, 704), (704, 673, 674, 705), (705, 674, 675, 706), (706, 675, 676, 707), (707, 676, 677, 708), (708, 677, 678, 709), (709, 678, 679, 710), (710, 679, 680, 711), (711, 680, 681, 712), (712, 681, 682, 713), (713, 682, 683, 714), (714, 683, 684, 715), (715, 684, 685, 716), (716, 685, 686, 717), (717, 686, 687, 718), (718, 687, 688, 719), (719, 688, 689, 720), (720, 689, 690, 721), (721, 690, 691, 722), (722, 691, 692, 723), (723, 692, 693, 724), (724, 693, 694, 725), (725, 694, 695, 726), (726, 695, 696, 727), (727, 696, 697, 728), (728, 697, 698, 729), (729, 698, 699, 730), (730, 699, 700, 731), (731, 700, 701, 732), (732, 701, 702, 733), (733, 702, 703, 734), (734, 703, 672, 735), (639, 734, 735, 608), (638, 733, 734, 639), (637, 732, 733, 638), (636, 731, 732, 637), (635, 730, 731, 636), (634, 729, 730, 635), (633, 728, 729, 634), (632, 727, 728, 633), (631, 726, 727, 632), (630, 725, 726, 631), (629, 724, 725, 630), (628, 723, 724, 629), (627, 722, 723, 628), (626, 721, 722, 627), (625, 720, 721, 626), (624, 719, 720, 625), (623, 718, 719, 624), (622, 717, 718, 623), (621, 716, 717, 622), (620, 715, 716, 621), (619, 714, 715, 620), (618, 713, 714, 619), (617, 712, 713, 618), (616, 711, 712, 617), (615, 710, 711, 616), (614, 709, 710, 615), (613, 708, 709, 614), (612, 707, 708, 613), (611, 706, 707, 612), (610, 705, 706, 611), (609, 704, 705, 610), (608, 735, 704, 609)])
_uv = me_cylinder_001.uv_layers.new(name='UVMap')
_uv.uv.foreach_set('vector', [1.0, 0.9374, 1.0, 1.0, 0.9688, 1.0, 0.9688, 0.9374, 0.9688, 0.9374, 0.9688, 1.0, 0.9375, 1.0, 0.9375, 0.9374, 0.9375, 0.9374, 0.9375, 1.0, 0.9062, 1.0, 0.9062, 0.9374, 0.9062, 0.9374, 0.9062, 1.0, 0.875, 1.0, 0.875, 0.9374, 0.875, 0.9374, 0.875, 1.0, 0.8438, 1.0, 0.8438, 0.9374, 0.8438, 0.9374, 0.8438, 1.0, 0.8125, 1.0, 0.8125, 0.9374, 0.8125, 0.9374, 0.8125, 1.0, 0.7812, 1.0, 0.7812, 0.9374, 0.7812, 0.9374, 0.7812, 1.0, 0.75, 1.0, 0.75, 0.9374, 0.75, 0.9374, 0.75, 1.0, 0.7188, 1.0, 0.7188, 0.9374, 0.7188, 0.9374, 0.7188, 1.0, 0.6875, 1.0, 0.6875, 0.9374, 0.6875, 0.9374, 0.6875, 1.0, 0.6562, 1.0, 0.6562, 0.9374, 0.6562, 0.9374, 0.6562, 1.0, 0.625, 1.0, 0.625, 0.9374, 0.625, 0.9374, 0.625, 1.0, 0.5938, 1.0, 0.5938, 0.9374, 0.5938, 0.9374, 0.5938, 1.0, 0.5625, 1.0, 0.5625, 0.9374, 0.5625, 0.9374, 0.5625, 1.0, 0.5312, 1.0, 0.5312, 0.9374, 0.5312, 0.9374, 0.5312, 1.0, 0.5, 1.0, 0.5, 0.9374, 0.5, 0.9374, 0.5, 1.0, 0.4688, 1.0, 0.4688, 0.9374, 0.4688, 0.9374, 0.4688, 1.0, 0.4375, 1.0, 0.4375, 0.9374, 0.4375, 0.9374, 0.4375, 1.0, 0.4062, 1.0, 0.4062, 0.9374, 0.4062, 0.9374, 0.4062, 1.0, 0.375, 1.0, 0.375, 0.9374, 0.375, 0.9374, 0.375, 1.0, 0.3438, 1.0, 0.3438, 0.9374, 0.3438, 0.9374, 0.3438, 1.0, 0.3125, 1.0, 0.3125, 0.9374, 0.3125, 0.9374, 0.3125, 1.0, 0.2812, 1.0, 0.2812, 0.9374, 0.2812, 0.9374, 0.2812, 1.0, 0.25, 1.0, 0.25, 0.9374, 0.25, 0.9374, 0.25, 1.0, 0.2188, 1.0, 0.2188, 0.9374, 0.2188, 0.9374, 0.2188, 1.0, 0.1875, 1.0, 0.1875, 0.9374, 0.1875, 0.9374, 0.1875, 1.0, 0.1562, 1.0, 0.1562, 0.9374, 0.1562, 0.9374, 0.1562, 1.0, 0.125, 1.0, 0.125, 0.9374, 0.125, 0.9374, 0.125, 1.0, 0.09375, 1.0, 0.09375, 0.9374, 0.09375, 0.9374, 0.09375, 1.0, 0.0625, 1.0, 0.0625, 0.9374, 0.2968, 0.4854, 0.25, 0.49, 0.2032, 0.4854, 0.1582, 0.4717, 0.1167, 0.4496, 0.08029, 0.4197, 0.05045, 0.3833, 0.02827, 0.3418, 0.01461, 0.2968, 0.01, 0.25, 0.01461, 0.2032, 0.02827, 0.1582, 0.05045, 0.1167, 0.08029, 0.08029, 0.1167, 0.05045, 0.1582, 0.02827, 0.2032, 0.01461, 0.25, 0.01, 0.2968, 0.01461, 0.3418, 0.02827, 0.3833, 0.05045, 0.4197, 0.08029, 0.4496, 0.1167, 0.4717, 0.1582, 0.4854, 0.2032, 0.49, 0.25, 0.4854, 0.2968, 0.4717, 0.3418, 0.4496, 0.3833, 0.4197, 0.4197, 0.3833, 0.4496, 0.3418, 0.4717, 0.0625, 0.9374, 0.0625, 1.0, 0.03125, 1.0, 0.03125, 0.9374, 0.03125, 0.9374, 0.03125, 1.0, 0.0, 1.0, 0.0, 0.9374, 0.75, 0.49, 0.7968, 0.4854, 0.8418, 0.4717, 0.8833, 0.4496, 0.9197, 0.4197, 0.9496, 0.3833, 0.9717, 0.3418, 0.9854, 0.2968, 0.99, 0.25, 0.9854, 0.2032, 0.9717, 0.1582, 0.9496, 0.1167, 0.9197, 0.08029, 0.8833, 0.05045, 0.8418, 0.02827, 0.7968, 0.01461, 0.75, 0.01, 0.7032, 0.01461, 0.6582, 0.02827, 0.6167, 0.05045, 0.5803, 0.08029, 0.5504, 0.1167, 0.5283, 0.1582, 0.5146, 0.2032, 0.51, 0.25, 0.5146, 0.2968, 0.5283, 0.3418, 0.5504, 0.3833, 0.5803, 0.4197, 0.6167, 0.4496, 0.6582, 0.4717, 0.7032, 0.4854, 0.03125, 0.5234, 0.03125, 0.5683, 0.0, 0.5683, 0.0, 0.5234, 0.0625, 0.5234, 0.0625, 0.5683, 0.03125, 0.5683, 0.03125, 0.5234, 0.09375, 0.5234, 0.09375, 0.5683, 0.0625, 0.5683, 0.0625, 0.5234, 0.125, 0.5234, 0.125, 0.5683, 0.09375, 0.5683, 0.09375, 0.5234, 0.1562, 0.5234, 0.1562, 0.5683, 0.125, 0.5683, 0.125, 0.5234, 0.1875, 0.5234, 0.1875, 0.5683, 0.1562, 0.5683, 0.1562, 0.5234, 0.2188, 0.5234, 0.2188, 0.5683, 0.1875, 0.5683, 0.1875, 0.5234, 0.25, 0.5234, 0.25, 0.5683, 0.2188, 0.5683, 0.2188, 0.5234, 0.2812, 0.5234, 0.2812, 0.5683, 0.25, 0.5683, 0.25, 0.5234, 0.3125, 0.5234, 0.3125, 0.5683, 0.2812, 0.5683, 0.2812, 0.5234, 0.3438, 0.5234, 0.3438, 0.5683, 0.3125, 0.5683, 0.3125, 0.5234, 0.375, 0.5234, 0.375, 0.5683, 0.3438, 0.5683, 0.3438, 0.5234, 0.4062, 0.5234, 0.4062, 0.5683, 0.375, 0.5683, 0.375, 0.5234, 0.4375, 0.5234, 0.4375, 0.5683, 0.4062, 0.5683, 0.4062, 0.5234, 0.4688, 0.5234, 0.4688, 0.5683, 0.4375, 0.5683, 0.4375, 0.5234, 0.5, 0.5234, 0.5, 0.5683, 0.4688, 0.5683, 0.4688, 0.5234, 0.5312, 0.5234, 0.5312, 0.5683, 0.5, 0.5683, 0.5, 0.5234, 0.5625, 0.5234, 0.5625, 0.5683, 0.5312, 0.5683, 0.5312, 0.5234, 0.5938, 0.5234, 0.5938, 0.5683, 0.5625, 0.5683, 0.5625, 0.5234, 0.625, 0.5234, 0.625, 0.5683, 0.5938, 0.5683, 0.5938, 0.5234, 0.6562, 0.5234, 0.6562, 0.5683, 0.625, 0.5683, 0.625, 0.5234, 0.6875, 0.5234, 0.6875, 0.5683, 0.6562, 0.5683, 0.6562, 0.5234, 0.7188, 0.5234, 0.7188, 0.5683, 0.6875, 0.5683, 0.6875, 0.5234, 0.75, 0.5234, 0.75, 0.5683, 0.7188, 0.5683, 0.7188, 0.5234, 0.7812, 0.5234, 0.7812, 0.5683, 0.75, 0.5683, 0.75, 0.5234, 0.8125, 0.5234, 0.8125, 0.5683, 0.7812, 0.5683, 0.7812, 0.5234, 0.8438, 0.5234, 0.8438, 0.5683, 0.8125, 0.5683, 0.8125, 0.5234, 0.875, 0.5234, 0.875, 0.5683, 0.8438, 0.5683, 0.8438, 0.5234, 0.9062, 0.5234, 0.9062, 0.5683, 0.875, 0.5683, 0.875, 0.5234, 0.9375, 0.5234, 0.9375, 0.5683, 0.9062, 0.5683, 0.9062, 0.5234, 0.9688, 0.5234, 0.9688, 0.5683, 0.9375, 0.5683, 0.9375, 0.5234, 1.0, 0.5234, 1.0, 0.5683, 0.9688, 0.5683, 0.9688, 0.5234, 0.03125, 0.5708, 0.03125, 0.5734, 0.0, 0.5734, 0.0, 0.5708, 0.0625, 0.5708, 0.0625, 0.5734, 0.03125, 0.5734, 0.03125, 0.5708, 0.09375, 0.5708, 0.09375, 0.5734, 0.0625, 0.5734, 0.0625, 0.5708, 0.125, 0.5708, 0.125, 0.5734, 0.09375, 0.5734, 0.09375, 0.5708, 0.1562, 0.5708, 0.1562, 0.5734, 0.125, 0.5734, 0.125, 0.5708, 0.1875, 0.5708, 0.1875, 0.5734, 0.1562, 0.5734, 0.1562, 0.5708, 0.2188, 0.5708, 0.2188, 0.5734, 0.1875, 0.5734, 0.1875, 0.5708, 0.25, 0.5708, 0.25, 0.5734, 0.2188, 0.5734, 0.2188, 0.5708, 0.2812, 0.5708, 0.2812, 0.5734, 0.25, 0.5734, 0.25, 0.5708, 0.3125, 0.5708, 0.3125, 0.5734, 0.2812, 0.5734, 0.2812, 0.5708, 0.3438, 0.5708, 0.3438, 0.5734, 0.3125, 0.5734, 0.3125, 0.5708, 0.375, 0.5708, 0.375, 0.5734, 0.3438, 0.5734, 0.3438, 0.5708, 0.4062, 0.5708, 0.4062, 0.5734, 0.375, 0.5734, 0.375, 0.5708, 0.4375, 0.5708, 0.4375, 0.5734, 0.4062, 0.5734, 0.4062, 0.5708, 0.4688, 0.5708, 0.4688, 0.5734, 0.4375, 0.5734, 0.4375, 0.5708, 0.5, 0.5708, 0.5, 0.5734, 0.4688, 0.5734, 0.4688, 0.5708, 0.5312, 0.5708, 0.5312, 0.5734, 0.5, 0.5734, 0.5, 0.5708, 0.5625, 0.5708, 0.5625, 0.5734, 0.5312, 0.5734, 0.5312, 0.5708, 0.5938, 0.5708, 0.5938, 0.5734, 0.5625, 0.5734, 0.5625, 0.5708, 0.625, 0.5708, 0.625, 0.5734, 0.5938, 0.5734, 0.5938, 0.5708, 0.6562, 0.5708, 0.6562, 0.5734, 0.625, 0.5734, 0.625, 0.5708, 0.6875, 0.5708, 0.6875, 0.5734, 0.6562, 0.5734, 0.6562, 0.5708, 0.7188, 0.5708, 0.7188, 0.5734, 0.6875, 0.5734, 0.6875, 0.5708, 0.75, 0.5708, 0.75, 0.5734, 0.7188, 0.5734, 0.7188, 0.5708, 0.7812, 0.5708, 0.7812, 0.5734, 0.75, 0.5734, 0.75, 0.5708, 0.8125, 0.5708, 0.8125, 0.5734, 0.7812, 0.5734, 0.7812, 0.5708, 0.8438, 0.5708, 0.8438, 0.5734, 0.8125, 0.5734, 0.8125, 0.5708, 0.875, 0.5708, 0.875, 0.5734, 0.8438, 0.5734, 0.8438, 0.5708, 0.9062, 0.5708, 0.9062, 0.5734, 0.875, 0.5734, 0.875, 0.5708, 0.9375, 0.5708, 0.9375, 0.5734, 0.9062, 0.5734, 0.9062, 0.5708, 0.9688, 0.5708, 0.9687, 0.5734, 0.9375, 0.5734, 0.9375, 0.5708, 1.0, 0.5708, 1.0, 0.5734, 0.9687, 0.5734, 0.9688, 0.5708, 0.03125, 0.5734, 0.03125, 0.6473, 0.0, 0.6473, 0.0, 0.5734, 0.0625, 0.5734, 0.0625, 0.6473, 0.03125, 0.6473, 0.03125, 0.5734, 0.09375, 0.5734, 0.09375, 0.6473, 0.0625, 0.6473, 0.0625, 0.5734, 0.125, 0.5734, 0.125, 0.6473, 0.09375, 0.6473, 0.09375, 0.5734, 0.1562, 0.5734, 0.1562, 0.6473, 0.125, 0.6473, 0.125, 0.5734, 0.1875, 0.5734, 0.1875, 0.6473, 0.1562, 0.6473, 0.1562, 0.5734, 0.2188, 0.5734, 0.2188, 0.6473, 0.1875, 0.6473, 0.1875, 0.5734, 0.25, 0.5734, 0.25, 0.6473, 0.2188, 0.6473, 0.2188, 0.5734, 0.2812, 0.5734, 0.2812, 0.6473, 0.25, 0.6473, 0.25, 0.5734, 0.3125, 0.5734, 0.3125, 0.6473, 0.2812, 0.6473, 0.2812, 0.5734, 0.3438, 0.5734, 0.3438, 0.6473, 0.3125, 0.6473, 0.3125, 0.5734, 0.375, 0.5734, 0.375, 0.6473, 0.3438, 0.6473, 0.3438, 0.5734, 0.4062, 0.5734, 0.4062, 0.6473, 0.375, 0.6473, 0.375, 0.5734, 0.4375, 0.5734, 0.4375, 0.6473, 0.4062, 0.6473, 0.4062, 0.5734, 0.4688, 0.5734, 0.4688, 0.6473, 0.4375, 0.6473, 0.4375, 0.5734, 0.5, 0.5734, 0.5, 0.6473, 0.4688, 0.6473, 0.4688, 0.5734, 0.5312, 0.5734, 0.5312, 0.6473, 0.5, 0.6473, 0.5, 0.5734, 0.5625, 0.5734, 0.5625, 0.6473, 0.5312, 0.6473, 0.5312, 0.5734, 0.5938, 0.5734, 0.5938, 0.6473, 0.5625, 0.6473, 0.5625, 0.5734, 0.625, 0.5734, 0.625, 0.6473, 0.5938, 0.6473, 0.5938, 0.5734, 0.6562, 0.5734, 0.6562, 0.6473, 0.625, 0.6473, 0.625, 0.5734, 0.6875, 0.5734, 0.6875, 0.6473, 0.6562, 0.6473, 0.6562, 0.5734, 0.7188, 0.5734, 0.7188, 0.6473, 0.6875, 0.6473, 0.6875, 0.5734, 0.75, 0.5734, 0.75, 0.6473, 0.7188, 0.6473, 0.7188, 0.5734, 0.7812, 0.5734, 0.7812, 0.6473, 0.75, 0.6473, 0.75, 0.5734, 0.8125, 0.5734, 0.8125, 0.6473, 0.7812, 0.6473, 0.7812, 0.5734, 0.8438, 0.5734, 0.8438, 0.6473, 0.8125, 0.6473, 0.8125, 0.5734, 0.875, 0.5734, 0.875, 0.6473, 0.8438, 0.6473, 0.8438, 0.5734, 0.9062, 0.5734, 0.9062, 0.6473, 0.875, 0.6473, 0.875, 0.5734, 0.9375, 0.5734, 0.9375, 0.6473, 0.9062, 0.6473, 0.9062, 0.5734, 0.9687, 0.5734, 0.9687, 0.6473, 0.9375, 0.6473, 0.9375, 0.5734, 1.0, 0.5734, 1.0, 0.6473, 0.9687, 0.6473, 0.9687, 0.5734, 0.03125, 0.651, 0.03125, 0.6547, 0.0, 0.6547, 0.0, 0.651, 0.0625, 0.651, 0.0625, 0.6547, 0.03125, 0.6547, 0.03125, 0.651, 0.09375, 0.651, 0.09375, 0.6547, 0.0625, 0.6547, 0.0625, 0.651, 0.125, 0.651, 0.125, 0.6547, 0.09375, 0.6547, 0.09375, 0.651, 0.1562, 0.651, 0.1562, 0.6547, 0.125, 0.6547, 0.125, 0.651, 0.1875, 0.651, 0.1875, 0.6547, 0.1562, 0.6547, 0.1562, 0.651, 0.2188, 0.651, 0.2188, 0.6547, 0.1875, 0.6547, 0.1875, 0.651, 0.25, 0.651, 0.25, 0.6547, 0.2188, 0.6547, 0.2188, 0.651, 0.2812, 0.651, 0.2812, 0.6547, 0.25, 0.6547, 0.25, 0.651, 0.3125, 0.651, 0.3125, 0.6547, 0.2812, 0.6547, 0.2812, 0.651, 0.3438, 0.651, 0.3438, 0.6547, 0.3125, 0.6547, 0.3125, 0.651, 0.375, 0.651, 0.375, 0.6547, 0.3438, 0.6547, 0.3438, 0.651, 0.4062, 0.651, 0.4062, 0.6547, 0.375, 0.6547, 0.375, 0.651, 0.4375, 0.651, 0.4375, 0.6547, 0.4062, 0.6547, 0.4062, 0.651, 0.4688, 0.651, 0.4688, 0.6547, 0.4375, 0.6547, 0.4375, 0.651, 0.5, 0.651, 0.5, 0.6547, 0.4688, 0.6547, 0.4688, 0.651, 0.5312, 0.651, 0.5312, 0.6547, 0.5, 0.6547, 0.5, 0.651, 0.5625, 0.651, 0.5625, 0.6547, 0.5312, 0.6547, 0.5312, 0.651, 0.5938, 0.651, 0.5938, 0.6547, 0.5625, 0.6547, 0.5625, 0.651, 0.625, 0.651, 0.625, 0.6547, 0.5938, 0.6547, 0.5938, 0.651, 0.6562, 0.651, 0.6562, 0.6547, 0.625, 0.6547, 0.625, 0.651, 0.6875, 0.651, 0.6875, 0.6547, 0.6562, 0.6547, 0.6562, 0.651, 0.7188, 0.651, 0.7188, 0.6547, 0.6875, 0.6547, 0.6875, 0.651, 0.75, 0.651, 0.75, 0.6547, 0.7188, 0.6547, 0.7188, 0.651, 0.7812, 0.651, 0.7812, 0.6547, 0.75, 0.6547, 0.75, 0.651, 0.8125, 0.651, 0.8125, 0.6547, 0.7812, 0.6547, 0.7812, 0.651, 0.8438, 0.651, 0.8438, 0.6547, 0.8125, 0.6547, 0.8125, 0.651, 0.875, 0.651, 0.875, 0.6547, 0.8438, 0.6547, 0.8438, 0.651, 0.9062, 0.651, 0.9062, 0.6547, 0.875, 0.6547, 0.875, 0.651, 0.9375, 0.651, 0.9375, 0.6547, 0.9062, 0.6547, 0.9062, 0.651, 0.9687, 0.651, 0.9687, 0.6547, 0.9375, 0.6547, 0.9375, 0.651, 1.0, 0.651, 1.0, 0.6547, 0.9687, 0.6547, 0.9687, 0.651, 0.03125, 0.6547, 0.03125, 0.7463, 0.0, 0.7463, 0.0, 0.6547, 0.0625, 0.6547, 0.0625, 0.7463, 0.03125, 0.7463, 0.03125, 0.6547, 0.09375, 0.6547, 0.09375, 0.7463, 0.0625, 0.7463, 0.0625, 0.6547, 0.125, 0.6547, 0.125, 0.7463, 0.09375, 0.7463, 0.09375, 0.6547, 0.1562, 0.6547, 0.1562, 0.7463, 0.125, 0.7463, 0.125, 0.6547, 0.1875, 0.6547, 0.1875, 0.7463, 0.1562, 0.7463, 0.1562, 0.6547, 0.2188, 0.6547, 0.2188, 0.7463, 0.1875, 0.7463, 0.1875, 0.6547, 0.25, 0.6547, 0.25, 0.7463, 0.2188, 0.7463, 0.2188, 0.6547, 0.2812, 0.6547, 0.2812, 0.7463, 0.25, 0.7463, 0.25, 0.6547, 0.3125, 0.6547, 0.3125, 0.7463, 0.2812, 0.7463, 0.2812, 0.6547, 0.3438, 0.6547, 0.3438, 0.7463, 0.3125, 0.7463, 0.3125, 0.6547, 0.375, 0.6547, 0.375, 0.7463, 0.3438, 0.7463, 0.3438, 0.6547, 0.4062, 0.6547, 0.4062, 0.7463, 0.375, 0.7463, 0.375, 0.6547, 0.4375, 0.6547, 0.4375, 0.7463, 0.4062, 0.7463, 0.4062, 0.6547, 0.4688, 0.6547, 0.4688, 0.7463, 0.4375, 0.7463, 0.4375, 0.6547, 0.5, 0.6547, 0.5, 0.7463, 0.4688, 0.7463, 0.4688, 0.6547, 0.5312, 0.6547, 0.5312, 0.7463, 0.5, 0.7463, 0.5, 0.6547, 0.5625, 0.6547, 0.5625, 0.7463, 0.5312, 0.7463, 0.5312, 0.6547, 0.5938, 0.6547, 0.5938, 0.7463, 0.5625, 0.7463, 0.5625, 0.6547, 0.625, 0.6547, 0.625, 0.7463, 0.5938, 0.7463, 0.5938, 0.6547, 0.6562, 0.6547, 0.6562, 0.7463, 0.625, 0.7463, 0.625, 0.6547, 0.6875, 0.6547, 0.6875, 0.7463, 0.6562, 0.7463, 0.6562, 0.6547, 0.7188, 0.6547, 0.7188, 0.7463, 0.6875, 0.7463, 0.6875, 0.6547, 0.75, 0.6547, 0.75, 0.7463, 0.7188, 0.7463, 0.7188, 0.6547, 0.7812, 0.6547, 0.7812, 0.7463, 0.75, 0.7463, 0.75, 0.6547, 0.8125, 0.6547, 0.8125, 0.7463, 0.7812, 0.7463, 0.7812, 0.6547, 0.8438, 0.6547, 0.8438, 0.7463, 0.8125, 0.7463, 0.8125, 0.6547, 0.875, 0.6547, 0.875, 0.7463, 0.8438, 0.7463, 0.8438, 0.6547, 0.9062, 0.6547, 0.9062, 0.7463, 0.875, 0.7463, 0.875, 0.6547, 0.9375, 0.6547, 0.9375, 0.7463, 0.9062, 0.7463, 0.9062, 0.6547, 0.9687, 0.6547, 0.9687, 0.7463, 0.9375, 0.7463, 0.9375, 0.6547, 1.0, 0.6547, 1.0, 0.7463, 0.9687, 0.7463, 0.9687, 0.6547, 0.03125, 0.7497, 0.03125, 0.753, 0.0, 0.753, 0.0, 0.7497, 0.0625, 0.7497, 0.0625, 0.753, 0.03125, 0.753, 0.03125, 0.7497, 0.09375, 0.7497, 0.09375, 0.753, 0.0625, 0.753, 0.0625, 0.7497, 0.125, 0.7497, 0.125, 0.753, 0.09375, 0.753, 0.09375, 0.7497, 0.1562, 0.7497, 0.1562, 0.753, 0.125, 0.753, 0.125, 0.7497, 0.1875, 0.7497, 0.1875, 0.753, 0.1562, 0.753, 0.1562, 0.7497, 0.2188, 0.7497, 0.2188, 0.753, 0.1875, 0.753, 0.1875, 0.7497, 0.25, 0.7497, 0.25, 0.753, 0.2188, 0.753, 0.2188, 0.7497, 0.2812, 0.7497, 0.2812, 0.753, 0.25, 0.753, 0.25, 0.7497, 0.3125, 0.7497, 0.3125, 0.753, 0.2812, 0.753, 0.2812, 0.7497, 0.3438, 0.7497, 0.3438, 0.753, 0.3125, 0.753, 0.3125, 0.7497, 0.375, 0.7497, 0.375, 0.753, 0.3438, 0.753, 0.3438, 0.7497, 0.4062, 0.7497, 0.4062, 0.753, 0.375, 0.753, 0.375, 0.7497, 0.4375, 0.7497, 0.4375, 0.753, 0.4062, 0.753, 0.4062, 0.7497, 0.4688, 0.7497, 0.4688, 0.753, 0.4375, 0.753, 0.4375, 0.7497, 0.5, 0.7497, 0.5, 0.753, 0.4688, 0.753, 0.4688, 0.7497, 0.5312, 0.7497, 0.5312, 0.753, 0.5, 0.753, 0.5, 0.7497, 0.5625, 0.7497, 0.5625, 0.753, 0.5312, 0.753, 0.5312, 0.7497, 0.5938, 0.7497, 0.5938, 0.753, 0.5625, 0.753, 0.5625, 0.7497, 0.625, 0.7497, 0.625, 0.753, 0.5938, 0.753, 0.5938, 0.7497, 0.6562, 0.7497, 0.6562, 0.753, 0.625, 0.753, 0.625, 0.7497, 0.6875, 0.7497, 0.6875, 0.753, 0.6562, 0.753, 0.6562, 0.7497, 0.7188, 0.7497, 0.7188, 0.753, 0.6875, 0.753, 0.6875, 0.7497, 0.75, 0.7497, 0.75, 0.753, 0.7188, 0.753, 0.7188, 0.7497, 0.7812, 0.7497, 0.7812, 0.753, 0.75, 0.753, 0.75, 0.7497, 0.8125, 0.7497, 0.8125, 0.753, 0.7812, 0.753, 0.7812, 0.7497, 0.8438, 0.7497, 0.8438, 0.753, 0.8125, 0.753, 0.8125, 0.7497, 0.875, 0.7497, 0.875, 0.753, 0.8438, 0.753, 0.8438, 0.7497, 0.9062, 0.7497, 0.9062, 0.753, 0.875, 0.753, 0.875, 0.7497, 0.9375, 0.7497, 0.9375, 0.753, 0.9062, 0.753, 0.9062, 0.7497, 0.9687, 0.7497, 0.9687, 0.753, 0.9375, 0.753, 0.9375, 0.7497, 1.0, 0.7497, 1.0, 0.753, 0.9687, 0.753, 0.9687, 0.7497, 0.03125, 0.753, 0.03125, 0.8577, 0.0, 0.8577, 0.0, 0.753, 0.0625, 0.753, 0.0625, 0.8577, 0.03125, 0.8577, 0.03125, 0.753, 0.09375, 0.753, 0.09375, 0.8577, 0.0625, 0.8577, 0.0625, 0.753, 0.125, 0.753, 0.125, 0.8577, 0.09375, 0.8577, 0.09375, 0.753, 0.1562, 0.753, 0.1562, 0.8577, 0.125, 0.8577, 0.125, 0.753, 0.1875, 0.753, 0.1875, 0.8577, 0.1562, 0.8577, 0.1562, 0.753, 0.2188, 0.753, 0.2188, 0.8577, 0.1875, 0.8577, 0.1875, 0.753, 0.25, 0.753, 0.25, 0.8577, 0.2188, 0.8577, 0.2188, 0.753, 0.2812, 0.753, 0.2812, 0.8577, 0.25, 0.8577, 0.25, 0.753, 0.3125, 0.753, 0.3125, 0.8577, 0.2812, 0.8577, 0.2812, 0.753, 0.3438, 0.753, 0.3438, 0.8577, 0.3125, 0.8577, 0.3125, 0.753, 0.375, 0.753, 0.375, 0.8577, 0.3438, 0.8577, 0.3438, 0.753, 0.4062, 0.753, 0.4062, 0.8577, 0.375, 0.8577, 0.375, 0.753, 0.4375, 0.753, 0.4375, 0.8577, 0.4062, 0.8577, 0.4062, 0.753, 0.4688, 0.753, 0.4688, 0.8577, 0.4375, 0.8577, 0.4375, 0.753, 0.5, 0.753, 0.5, 0.8577, 0.4688, 0.8577, 0.4688, 0.753, 0.5312, 0.753, 0.5312, 0.8577, 0.5, 0.8577, 0.5, 0.753, 0.5625, 0.753, 0.5625, 0.8577, 0.5312, 0.8577, 0.5312, 0.753, 0.5938, 0.753, 0.5938, 0.8577, 0.5625, 0.8577, 0.5625, 0.753, 0.625, 0.753, 0.625, 0.8577, 0.5938, 0.8577, 0.5938, 0.753, 0.6562, 0.753, 0.6562, 0.8577, 0.625, 0.8577, 0.625, 0.753, 0.6875, 0.753, 0.6875, 0.8577, 0.6562, 0.8577, 0.6562, 0.753, 0.7188, 0.753, 0.7188, 0.8577, 0.6875, 0.8577, 0.6875, 0.753, 0.75, 0.753, 0.75, 0.8577, 0.7188, 0.8577, 0.7188, 0.753, 0.7812, 0.753, 0.7812, 0.8577, 0.75, 0.8577, 0.75, 0.753, 0.8125, 0.753, 0.8125, 0.8577, 0.7812, 0.8577, 0.7812, 0.753, 0.8438, 0.753, 0.8438, 0.8577, 0.8125, 0.8577, 0.8125, 0.753, 0.875, 0.753, 0.875, 0.8577, 0.8438, 0.8577, 0.8438, 0.753, 0.9062, 0.753, 0.9062, 0.8577, 0.875, 0.8577, 0.875, 0.753, 0.9375, 0.753, 0.9375, 0.8577, 0.9062, 0.8577, 0.9062, 0.753, 0.9687, 0.753, 0.9688, 0.8577, 0.9375, 0.8577, 0.9375, 0.753, 1.0, 0.753, 1.0, 0.8577, 0.9688, 0.8577, 0.9687, 0.753, 0.03125, 0.8604, 0.03125, 0.8632, 0.0, 0.8632, 0.0, 0.8604, 0.0625, 0.8604, 0.0625, 0.8632, 0.03125, 0.8632, 0.03125, 0.8604, 0.09375, 0.8604, 0.09375, 0.8632, 0.0625, 0.8632, 0.0625, 0.8604, 0.125, 0.8604, 0.125, 0.8632, 0.09375, 0.8632, 0.09375, 0.8604, 0.1562, 0.8604, 0.1562, 0.8632, 0.125, 0.8632, 0.125, 0.8604, 0.1875, 0.8604, 0.1875, 0.8632, 0.1562, 0.8632, 0.1562, 0.8604, 0.2188, 0.8604, 0.2188, 0.8632, 0.1875, 0.8632, 0.1875, 0.8604, 0.25, 0.8604, 0.25, 0.8632, 0.2188, 0.8632, 0.2188, 0.8604, 0.2812, 0.8604, 0.2812, 0.8632, 0.25, 0.8632, 0.25, 0.8604, 0.3125, 0.8604, 0.3125, 0.8632, 0.2812, 0.8632, 0.2812, 0.8604, 0.3438, 0.8604, 0.3438, 0.8632, 0.3125, 0.8632, 0.3125, 0.8604, 0.375, 0.8604, 0.375, 0.8632, 0.3438, 0.8632, 0.3438, 0.8604, 0.4062, 0.8604, 0.4062, 0.8632, 0.375, 0.8632, 0.375, 0.8604, 0.4375, 0.8604, 0.4375, 0.8632, 0.4062, 0.8632, 0.4062, 0.8604, 0.4688, 0.8604, 0.4688, 0.8632, 0.4375, 0.8632, 0.4375, 0.8604, 0.5, 0.8604, 0.5, 0.8632, 0.4688, 0.8632, 0.4688, 0.8604, 0.5312, 0.8604, 0.5312, 0.8632, 0.5, 0.8632, 0.5, 0.8604, 0.5625, 0.8604, 0.5625, 0.8632, 0.5312, 0.8632, 0.5312, 0.8604, 0.5938, 0.8604, 0.5938, 0.8632, 0.5625, 0.8632, 0.5625, 0.8604, 0.625, 0.8604, 0.625, 0.8632, 0.5938, 0.8632, 0.5938, 0.8604, 0.6562, 0.8604, 0.6562, 0.8632, 0.625, 0.8632, 0.625, 0.8604, 0.6875, 0.8604, 0.6875, 0.8632, 0.6562, 0.8632, 0.6562, 0.8604, 0.7188, 0.8604, 0.7188, 0.8632, 0.6875, 0.8632, 0.6875, 0.8604, 0.75, 0.8604, 0.75, 0.8632, 0.7188, 0.8632, 0.7188, 0.8604, 0.7812, 0.8604, 0.7812, 0.8632, 0.75, 0.8632, 0.75, 0.8604, 0.8125, 0.8604, 0.8125, 0.8632, 0.7812, 0.8632, 0.7812, 0.8604, 0.8438, 0.8604, 0.8438, 0.8632, 0.8125, 0.8632, 0.8125, 0.8604, 0.875, 0.8604, 0.875, 0.8632, 0.8438, 0.8632, 0.8438, 0.8604, 0.9062, 0.8604, 0.9062, 0.8632, 0.875, 0.8632, 0.875, 0.8604, 0.9375, 0.8604, 0.9375, 0.8632, 0.9062, 0.8632, 0.9062, 0.8604, 0.9688, 0.8604, 0.9688, 0.8632, 0.9375, 0.8632, 0.9375, 0.8604, 1.0, 0.8604, 1.0, 0.8632, 0.9688, 0.8632, 0.9688, 0.8604, 0.03125, 0.8632, 0.03125, 0.9316, 0.0, 0.9316, 0.0, 0.8632, 0.0625, 0.8632, 0.0625, 0.9316, 0.03125, 0.9316, 0.03125, 0.8632, 0.09375, 0.8632, 0.09375, 0.9316, 0.0625, 0.9316, 0.0625, 0.8632, 0.125, 0.8632, 0.125, 0.9316, 0.09375, 0.9316, 0.09375, 0.8632, 0.1562, 0.8632, 0.1562, 0.9316, 0.125, 0.9316, 0.125, 0.8632, 0.1875, 0.8632, 0.1875, 0.9316, 0.1562, 0.9316, 0.1562, 0.8632, 0.2188, 0.8632, 0.2188, 0.9316, 0.1875, 0.9316, 0.1875, 0.8632, 0.25, 0.8632, 0.25, 0.9316, 0.2188, 0.9316, 0.2188, 0.8632, 0.2812, 0.8632, 0.2812, 0.9316, 0.25, 0.9316, 0.25, 0.8632, 0.3125, 0.8632, 0.3125, 0.9316, 0.2812, 0.9316, 0.2812, 0.8632, 0.3438, 0.8632, 0.3438, 0.9316, 0.3125, 0.9316, 0.3125, 0.8632, 0.375, 0.8632, 0.375, 0.9316, 0.3438, 0.9316, 0.3438, 0.8632, 0.4062, 0.8632, 0.4062, 0.9316, 0.375, 0.9316, 0.375, 0.8632, 0.4375, 0.8632, 0.4375, 0.9316, 0.4062, 0.9316, 0.4062, 0.8632, 0.4688, 0.8632, 0.4688, 0.9316, 0.4375, 0.9316, 0.4375, 0.8632, 0.5, 0.8632, 0.5, 0.9316, 0.4688, 0.9316, 0.4688, 0.8632, 0.5312, 0.8632, 0.5312, 0.9316, 0.5, 0.9316, 0.5, 0.8632, 0.5625, 0.8632, 0.5625, 0.9316, 0.5312, 0.9316, 0.5312, 0.8632, 0.5938, 0.8632, 0.5938, 0.9316, 0.5625, 0.9316, 0.5625, 0.8632, 0.625, 0.8632, 0.625, 0.9316, 0.5938, 0.9316, 0.5938, 0.8632, 0.6562, 0.8632, 0.6562, 0.9316, 0.625, 0.9316, 0.625, 0.8632, 0.6875, 0.8632, 0.6875, 0.9316, 0.6562, 0.9316, 0.6562, 0.8632, 0.7188, 0.8632, 0.7188, 0.9316, 0.6875, 0.9316, 0.6875, 0.8632, 0.75, 0.8632, 0.75, 0.9316, 0.7188, 0.9316, 0.7188, 0.8632, 0.7812, 0.8632, 0.7812, 0.9316, 0.75, 0.9316, 0.75, 0.8632, 0.8125, 0.8632, 0.8125, 0.9316, 0.7812, 0.9316, 0.7812, 0.8632, 0.8438, 0.8632, 0.8438, 0.9316, 0.8125, 0.9316, 0.8125, 0.8632, 0.875, 0.8632, 0.875, 0.9316, 0.8438, 0.9316, 0.8438, 0.8632, 0.9062, 0.8632, 0.9062, 0.9316, 0.875, 0.9316, 0.875, 0.8632, 0.9375, 0.8632, 0.9375, 0.9316, 0.9062, 0.9316, 0.9062, 0.8632, 0.9688, 0.8632, 0.9688, 0.9316, 0.9375, 0.9316, 0.9375, 0.8632, 1.0, 0.8632, 1.0, 0.9316, 0.9688, 0.9316, 0.9688, 0.8632, 0.03125, 0.9345, 0.03125, 0.9374, 0.0, 0.9374, 0.0, 0.9345, 0.0625, 0.9345, 0.0625, 0.9374, 0.03125, 0.9374, 0.03125, 0.9345, 0.09375, 0.9345, 0.09375, 0.9374, 0.0625, 0.9374, 0.0625, 0.9345, 0.125, 0.9345, 0.125, 0.9374, 0.09375, 0.9374, 0.09375, 0.9345, 0.1562, 0.9345, 0.1562, 0.9374, 0.125, 0.9374, 0.125, 0.9345, 0.1875, 0.9345, 0.1875, 0.9374, 0.1562, 0.9374, 0.1562, 0.9345, 0.2188, 0.9345, 0.2188, 0.9374, 0.1875, 0.9374, 0.1875, 0.9345, 0.25, 0.9345, 0.25, 0.9374, 0.2188, 0.9374, 0.2188, 0.9345, 0.2812, 0.9345, 0.2812, 0.9374, 0.25, 0.9374, 0.25, 0.9345, 0.3125, 0.9345, 0.3125, 0.9374, 0.2812, 0.9374, 0.2812, 0.9345, 0.3438, 0.9345, 0.3438, 0.9374, 0.3125, 0.9374, 0.3125, 0.9345, 0.375, 0.9345, 0.375, 0.9374, 0.3438, 0.9374, 0.3438, 0.9345, 0.4062, 0.9345, 0.4062, 0.9374, 0.375, 0.9374, 0.375, 0.9345, 0.4375, 0.9345, 0.4375, 0.9374, 0.4062, 0.9374, 0.4062, 0.9345, 0.4688, 0.9345, 0.4688, 0.9374, 0.4375, 0.9374, 0.4375, 0.9345, 0.5, 0.9345, 0.5, 0.9374, 0.4688, 0.9374, 0.4688, 0.9345, 0.5312, 0.9345, 0.5312, 0.9374, 0.5, 0.9374, 0.5, 0.9345, 0.5625, 0.9345, 0.5625, 0.9374, 0.5312, 0.9374, 0.5312, 0.9345, 0.5938, 0.9345, 0.5938, 0.9374, 0.5625, 0.9374, 0.5625, 0.9345, 0.625, 0.9345, 0.625, 0.9374, 0.5938, 0.9374, 0.5938, 0.9345, 0.6562, 0.9345, 0.6562, 0.9374, 0.625, 0.9374, 0.625, 0.9345, 0.6875, 0.9345, 0.6875, 0.9374, 0.6562, 0.9374, 0.6562, 0.9345, 0.7188, 0.9345, 0.7188, 0.9374, 0.6875, 0.9374, 0.6875, 0.9345, 0.75, 0.9345, 0.75, 0.9374, 0.7188, 0.9374, 0.7188, 0.9345, 0.7812, 0.9345, 0.7812, 0.9374, 0.75, 0.9374, 0.75, 0.9345, 0.8125, 0.9345, 0.8125, 0.9374, 0.7812, 0.9374, 0.7812, 0.9345, 0.8438, 0.9345, 0.8438, 0.9374, 0.8125, 0.9374, 0.8125, 0.9345, 0.875, 0.9345, 0.875, 0.9374, 0.8438, 0.9374, 0.8438, 0.9345, 0.9062, 0.9345, 0.9062, 0.9374, 0.875, 0.9374, 0.875, 0.9345, 0.9375, 0.9345, 0.9375, 0.9374, 0.9062, 0.9374, 0.9062, 0.9345, 0.9688, 0.9345, 0.9688, 0.9374, 0.9375, 0.9374, 0.9375, 0.9345, 1.0, 0.9345, 1.0, 0.9374, 0.9688, 0.9374, 0.9688, 0.9345, 1.0, 0.9316, 1.0, 0.9345, 0.9688, 0.9345, 0.9688, 0.9316, 0.9688, 0.9316, 0.9688, 0.9345, 0.9375, 0.9345, 0.9375, 0.9316, 0.9375, 0.9316, 0.9375, 0.9345, 0.9062, 0.9345, 0.9062, 0.9316, 0.9062, 0.9316, 0.9062, 0.9345, 0.875, 0.9345, 0.875, 0.9316, 0.875, 0.9316, 0.875, 0.9345, 0.8438, 0.9345, 0.8438, 0.9316, 0.8438, 0.9316, 0.8438, 0.9345, 0.8125, 0.9345, 0.8125, 0.9316, 0.8125, 0.9316, 0.8125, 0.9345, 0.7812, 0.9345, 0.7812, 0.9316, 0.7812, 0.9316, 0.7812, 0.9345, 0.75, 0.9345, 0.75, 0.9316, 0.75, 0.9316, 0.75, 0.9345, 0.7188, 0.9345, 0.7188, 0.9316, 0.7188, 0.9316, 0.7188, 0.9345, 0.6875, 0.9345, 0.6875, 0.9316, 0.6875, 0.9316, 0.6875, 0.9345, 0.6562, 0.9345, 0.6562, 0.9316, 0.6562, 0.9316, 0.6562, 0.9345, 0.625, 0.9345, 0.625, 0.9316, 0.625, 0.9316, 0.625, 0.9345, 0.5938, 0.9345, 0.5938, 0.9316, 0.5938, 0.9316, 0.5938, 0.9345, 0.5625, 0.9345, 0.5625, 0.9316, 0.5625, 0.9316, 0.5625, 0.9345, 0.5312, 0.9345, 0.5312, 0.9316, 0.5312, 0.9316, 0.5312, 0.9345, 0.5, 0.9345, 0.5, 0.9316, 0.5, 0.9316, 0.5, 0.9345, 0.4688, 0.9345, 0.4688, 0.9316, 0.4688, 0.9316, 0.4688, 0.9345, 0.4375, 0.9345, 0.4375, 0.9316, 0.4375, 0.9316, 0.4375, 0.9345, 0.4062, 0.9345, 0.4062, 0.9316, 0.4062, 0.9316, 0.4062, 0.9345, 0.375, 0.9345, 0.375, 0.9316, 0.375, 0.9316, 0.375, 0.9345, 0.3438, 0.9345, 0.3438, 0.9316, 0.3438, 0.9316, 0.3438, 0.9345, 0.3125, 0.9345, 0.3125, 0.9316, 0.3125, 0.9316, 0.3125, 0.9345, 0.2812, 0.9345, 0.2812, 0.9316, 0.2812, 0.9316, 0.2812, 0.9345, 0.25, 0.9345, 0.25, 0.9316, 0.25, 0.9316, 0.25, 0.9345, 0.2188, 0.9345, 0.2188, 0.9316, 0.2188, 0.9316, 0.2188, 0.9345, 0.1875, 0.9345, 0.1875, 0.9316, 0.1875, 0.9316, 0.1875, 0.9345, 0.1562, 0.9345, 0.1562, 0.9316, 0.1562, 0.9316, 0.1562, 0.9345, 0.125, 0.9345, 0.125, 0.9316, 0.125, 0.9316, 0.125, 0.9345, 0.09375, 0.9345, 0.09375, 0.9316, 0.09375, 0.9316, 0.09375, 0.9345, 0.0625, 0.9345, 0.0625, 0.9316, 0.0625, 0.9316, 0.0625, 0.9345, 0.03125, 0.9345, 0.03125, 0.9316, 0.03125, 0.9316, 0.03125, 0.9345, 0.0, 0.9345, 0.0, 0.9316, 1.0, 0.8577, 1.0, 0.8604, 0.9688, 0.8604, 0.9688, 0.8577, 0.9688, 0.8577, 0.9688, 0.8604, 0.9375, 0.8604, 0.9375, 0.8577, 0.9375, 0.8577, 0.9375, 0.8604, 0.9062, 0.8604, 0.9062, 0.8577, 0.9062, 0.8577, 0.9062, 0.8604, 0.875, 0.8604, 0.875, 0.8577, 0.875, 0.8577, 0.875, 0.8604, 0.8438, 0.8604, 0.8438, 0.8577, 0.8438, 0.8577, 0.8438, 0.8604, 0.8125, 0.8604, 0.8125, 0.8577, 0.8125, 0.8577, 0.8125, 0.8604, 0.7812, 0.8604, 0.7812, 0.8577, 0.7812, 0.8577, 0.7812, 0.8604, 0.75, 0.8604, 0.75, 0.8577, 0.75, 0.8577, 0.75, 0.8604, 0.7188, 0.8604, 0.7188, 0.8577, 0.7188, 0.8577, 0.7188, 0.8604, 0.6875, 0.8604, 0.6875, 0.8577, 0.6875, 0.8577, 0.6875, 0.8604, 0.6562, 0.8604, 0.6562, 0.8577, 0.6562, 0.8577, 0.6562, 0.8604, 0.625, 0.8604, 0.625, 0.8577, 0.625, 0.8577, 0.625, 0.8604, 0.5938, 0.8604, 0.5938, 0.8577, 0.5938, 0.8577, 0.5938, 0.8604, 0.5625, 0.8604, 0.5625, 0.8577, 0.5625, 0.8577, 0.5625, 0.8604, 0.5312, 0.8604, 0.5312, 0.8577, 0.5312, 0.8577, 0.5312, 0.8604, 0.5, 0.8604, 0.5, 0.8577, 0.5, 0.8577, 0.5, 0.8604, 0.4688, 0.8604, 0.4688, 0.8577, 0.4688, 0.8577, 0.4688, 0.8604, 0.4375, 0.8604, 0.4375, 0.8577, 0.4375, 0.8577, 0.4375, 0.8604, 0.4062, 0.8604, 0.4062, 0.8577, 0.4062, 0.8577, 0.4062, 0.8604, 0.375, 0.8604, 0.375, 0.8577, 0.375, 0.8577, 0.375, 0.8604, 0.3438, 0.8604, 0.3438, 0.8577, 0.3438, 0.8577, 0.3438, 0.8604, 0.3125, 0.8604, 0.3125, 0.8577, 0.3125, 0.8577, 0.3125, 0.8604, 0.2812, 0.8604, 0.2812, 0.8577, 0.2812, 0.8577, 0.2812, 0.8604, 0.25, 0.8604, 0.25, 0.8577, 0.25, 0.8577, 0.25, 0.8604, 0.2188, 0.8604, 0.2188, 0.8577, 0.2188, 0.8577, 0.2188, 0.8604, 0.1875, 0.8604, 0.1875, 0.8577, 0.1875, 0.8577, 0.1875, 0.8604, 0.1562, 0.8604, 0.1562, 0.8577, 0.1562, 0.8577, 0.1562, 0.8604, 0.125, 0.8604, 0.125, 0.8577, 0.125, 0.8577, 0.125, 0.8604, 0.09375, 0.8604, 0.09375, 0.8577, 0.09375, 0.8577, 0.09375, 0.8604, 0.0625, 0.8604, 0.0625, 0.8577, 0.0625, 0.8577, 0.0625, 0.8604, 0.03125, 0.8604, 0.03125, 0.8577, 0.03125, 0.8577, 0.03125, 0.8604, 0.0, 0.8604, 0.0, 0.8577, 1.0, 0.7463, 1.0, 0.7497, 0.9687, 0.7497, 0.9687, 0.7463, 0.9687, 0.7463, 0.9687, 0.7497, 0.9375, 0.7497, 0.9375, 0.7463, 0.9375, 0.7463, 0.9375, 0.7497, 0.9062, 0.7497, 0.9062, 0.7463, 0.9062, 0.7463, 0.9062, 0.7497, 0.875, 0.7497, 0.875, 0.7463, 0.875, 0.7463, 0.875, 0.7497, 0.8438, 0.7497, 0.8438, 0.7463, 0.8438, 0.7463, 0.8438, 0.7497, 0.8125, 0.7497, 0.8125, 0.7463, 0.8125, 0.7463, 0.8125, 0.7497, 0.7812, 0.7497, 0.7812, 0.7463, 0.7812, 0.7463, 0.7812, 0.7497, 0.75, 0.7497, 0.75, 0.7463, 0.75, 0.7463, 0.75, 0.7497, 0.7188, 0.7497, 0.7188, 0.7463, 0.7188, 0.7463, 0.7188, 0.7497, 0.6875, 0.7497, 0.6875, 0.7463, 0.6875, 0.7463, 0.6875, 0.7497, 0.6562, 0.7497, 0.6562, 0.7463, 0.6562, 0.7463, 0.6562, 0.7497, 0.625, 0.7497, 0.625, 0.7463, 0.625, 0.7463, 0.625, 0.7497, 0.5938, 0.7497, 0.5938, 0.7463, 0.5938, 0.7463, 0.5938, 0.7497, 0.5625, 0.7497, 0.5625, 0.7463, 0.5625, 0.7463, 0.5625, 0.7497, 0.5312, 0.7497, 0.5312, 0.7463, 0.5312, 0.7463, 0.5312, 0.7497, 0.5, 0.7497, 0.5, 0.7463, 0.5, 0.7463, 0.5, 0.7497, 0.4688, 0.7497, 0.4688, 0.7463, 0.4688, 0.7463, 0.4688, 0.7497, 0.4375, 0.7497, 0.4375, 0.7463, 0.4375, 0.7463, 0.4375, 0.7497, 0.4062, 0.7497, 0.4062, 0.7463, 0.4062, 0.7463, 0.4062, 0.7497, 0.375, 0.7497, 0.375, 0.7463, 0.375, 0.7463, 0.375, 0.7497, 0.3438, 0.7497, 0.3438, 0.7463, 0.3438, 0.7463, 0.3438, 0.7497, 0.3125, 0.7497, 0.3125, 0.7463, 0.3125, 0.7463, 0.3125, 0.7497, 0.2812, 0.7497, 0.2812, 0.7463, 0.2812, 0.7463, 0.2812, 0.7497, 0.25, 0.7497, 0.25, 0.7463, 0.25, 0.7463, 0.25, 0.7497, 0.2188, 0.7497, 0.2188, 0.7463, 0.2188, 0.7463, 0.2188, 0.7497, 0.1875, 0.7497, 0.1875, 0.7463, 0.1875, 0.7463, 0.1875, 0.7497, 0.1562, 0.7497, 0.1562, 0.7463, 0.1562, 0.7463, 0.1562, 0.7497, 0.125, 0.7497, 0.125, 0.7463, 0.125, 0.7463, 0.125, 0.7497, 0.09375, 0.7497, 0.09375, 0.7463, 0.09375, 0.7463, 0.09375, 0.7497, 0.0625, 0.7497, 0.0625, 0.7463, 0.0625, 0.7463, 0.0625, 0.7497, 0.03125, 0.7497, 0.03125, 0.7463, 0.03125, 0.7463, 0.03125, 0.7497, 0.0, 0.7497, 0.0, 0.7463, 1.0, 0.6473, 1.0, 0.651, 0.9687, 0.651, 0.9687, 0.6473, 0.9687, 0.6473, 0.9687, 0.651, 0.9375, 0.651, 0.9375, 0.6473, 0.9375, 0.6473, 0.9375, 0.651, 0.9062, 0.651, 0.9062, 0.6473, 0.9062, 0.6473, 0.9062, 0.651, 0.875, 0.651, 0.875, 0.6473, 0.875, 0.6473, 0.875, 0.651, 0.8438, 0.651, 0.8438, 0.6473, 0.8438, 0.6473, 0.8438, 0.651, 0.8125, 0.651, 0.8125, 0.6473, 0.8125, 0.6473, 0.8125, 0.651, 0.7812, 0.651, 0.7812, 0.6473, 0.7812, 0.6473, 0.7812, 0.651, 0.75, 0.651, 0.75, 0.6473, 0.75, 0.6473, 0.75, 0.651, 0.7188, 0.651, 0.7188, 0.6473, 0.7188, 0.6473, 0.7188, 0.651, 0.6875, 0.651, 0.6875, 0.6473, 0.6875, 0.6473, 0.6875, 0.651, 0.6562, 0.651, 0.6562, 0.6473, 0.6562, 0.6473, 0.6562, 0.651, 0.625, 0.651, 0.625, 0.6473, 0.625, 0.6473, 0.625, 0.651, 0.5938, 0.651, 0.5938, 0.6473, 0.5938, 0.6473, 0.5938, 0.651, 0.5625, 0.651, 0.5625, 0.6473, 0.5625, 0.6473, 0.5625, 0.651, 0.5312, 0.651, 0.5312, 0.6473, 0.5312, 0.6473, 0.5312, 0.651, 0.5, 0.651, 0.5, 0.6473, 0.5, 0.6473, 0.5, 0.651, 0.4688, 0.651, 0.4688, 0.6473, 0.4688, 0.6473, 0.4688, 0.651, 0.4375, 0.651, 0.4375, 0.6473, 0.4375, 0.6473, 0.4375, 0.651, 0.4062, 0.651, 0.4062, 0.6473, 0.4062, 0.6473, 0.4062, 0.651, 0.375, 0.651, 0.375, 0.6473, 0.375, 0.6473, 0.375, 0.651, 0.3438, 0.651, 0.3438, 0.6473, 0.3438, 0.6473, 0.3438, 0.651, 0.3125, 0.651, 0.3125, 0.6473, 0.3125, 0.6473, 0.3125, 0.651, 0.2812, 0.651, 0.2812, 0.6473, 0.2812, 0.6473, 0.2812, 0.651, 0.25, 0.651, 0.25, 0.6473, 0.25, 0.6473, 0.25, 0.651, 0.2188, 0.651, 0.2188, 0.6473, 0.2188, 0.6473, 0.2188, 0.651, 0.1875, 0.651, 0.1875, 0.6473, 0.1875, 0.6473, 0.1875, 0.651, 0.1562, 0.651, 0.1562, 0.6473, 0.1562, 0.6473, 0.1562, 0.651, 0.125, 0.651, 0.125, 0.6473, 0.125, 0.6473, 0.125, 0.651, 0.09375, 0.651, 0.09375, 0.6473, 0.09375, 0.6473, 0.09375, 0.651, 0.0625, 0.651, 0.0625, 0.6473, 0.0625, 0.6473, 0.0625, 0.651, 0.03125, 0.651, 0.03125, 0.6473, 0.03125, 0.6473, 0.03125, 0.651, 0.0, 0.651, 0.0, 0.6473, 1.0, 0.5683, 1.0, 0.5708, 0.9688, 0.5708, 0.9688, 0.5683, 0.9688, 0.5683, 0.9688, 0.5708, 0.9375, 0.5708, 0.9375, 0.5683, 0.9375, 0.5683, 0.9375, 0.5708, 0.9062, 0.5708, 0.9062, 0.5683, 0.9062, 0.5683, 0.9062, 0.5708, 0.875, 0.5708, 0.875, 0.5683, 0.875, 0.5683, 0.875, 0.5708, 0.8438, 0.5708, 0.8438, 0.5683, 0.8438, 0.5683, 0.8438, 0.5708, 0.8125, 0.5708, 0.8125, 0.5683, 0.8125, 0.5683, 0.8125, 0.5708, 0.7812, 0.5708, 0.7812, 0.5683, 0.7812, 0.5683, 0.7812, 0.5708, 0.75, 0.5708, 0.75, 0.5683, 0.75, 0.5683, 0.75, 0.5708, 0.7188, 0.5708, 0.7188, 0.5683, 0.7188, 0.5683, 0.7188, 0.5708, 0.6875, 0.5708, 0.6875, 0.5683, 0.6875, 0.5683, 0.6875, 0.5708, 0.6562, 0.5708, 0.6562, 0.5683, 0.6562, 0.5683, 0.6562, 0.5708, 0.625, 0.5708, 0.625, 0.5683, 0.625, 0.5683, 0.625, 0.5708, 0.5938, 0.5708, 0.5938, 0.5683, 0.5938, 0.5683, 0.5938, 0.5708, 0.5625, 0.5708, 0.5625, 0.5683, 0.5625, 0.5683, 0.5625, 0.5708, 0.5312, 0.5708, 0.5312, 0.5683, 0.5312, 0.5683, 0.5312, 0.5708, 0.5, 0.5708, 0.5, 0.5683, 0.5, 0.5683, 0.5, 0.5708, 0.4688, 0.5708, 0.4688, 0.5683, 0.4688, 0.5683, 0.4688, 0.5708, 0.4375, 0.5708, 0.4375, 0.5683, 0.4375, 0.5683, 0.4375, 0.5708, 0.4062, 0.5708, 0.4062, 0.5683, 0.4062, 0.5683, 0.4062, 0.5708, 0.375, 0.5708, 0.375, 0.5683, 0.375, 0.5683, 0.375, 0.5708, 0.3438, 0.5708, 0.3438, 0.5683, 0.3438, 0.5683, 0.3438, 0.5708, 0.3125, 0.5708, 0.3125, 0.5683, 0.3125, 0.5683, 0.3125, 0.5708, 0.2812, 0.5708, 0.2812, 0.5683, 0.2812, 0.5683, 0.2812, 0.5708, 0.25, 0.5708, 0.25, 0.5683, 0.25, 0.5683, 0.25, 0.5708, 0.2188, 0.5708, 0.2188, 0.5683, 0.2188, 0.5683, 0.2188, 0.5708, 0.1875, 0.5708, 0.1875, 0.5683, 0.1875, 0.5683, 0.1875, 0.5708, 0.1562, 0.5708, 0.1562, 0.5683, 0.1562, 0.5683, 0.1562, 0.5708, 0.125, 0.5708, 0.125, 0.5683, 0.125, 0.5683, 0.125, 0.5708, 0.09375, 0.5708, 0.09375, 0.5683, 0.09375, 0.5683, 0.09375, 0.5708, 0.0625, 0.5708, 0.0625, 0.5683, 0.0625, 0.5683, 0.0625, 0.5708, 0.03125, 0.5708, 0.03125, 0.5683, 0.03125, 0.5683, 0.03125, 0.5708, 0.0, 0.5708, 0.0, 0.5683, 1.0, 0.507, 1.0, 0.5089, 0.9688, 0.5089, 0.9688, 0.507, 0.9688, 0.507, 0.9688, 0.5089, 0.9375, 0.5089, 0.9375, 0.507, 0.9375, 0.507, 0.9375, 0.5089, 0.9062, 0.5089, 0.9062, 0.507, 0.9062, 0.507, 0.9062, 0.5089, 0.875, 0.5089, 0.875, 0.507, 0.875, 0.507, 0.875, 0.5089, 0.8438, 0.5089, 0.8438, 0.507, 0.8438, 0.507, 0.8438, 0.5089, 0.8125, 0.5089, 0.8125, 0.507, 0.8125, 0.507, 0.8125, 0.5089, 0.7812, 0.5089, 0.7812, 0.507, 0.7812, 0.507, 0.7812, 0.5089, 0.75, 0.5089, 0.75, 0.507, 0.75, 0.507, 0.75, 0.5089, 0.7188, 0.5089, 0.7188, 0.507, 0.7188, 0.507, 0.7188, 0.5089, 0.6875, 0.5089, 0.6875, 0.507, 0.6875, 0.507, 0.6875, 0.5089, 0.6562, 0.5089, 0.6562, 0.507, 0.6562, 0.507, 0.6562, 0.5089, 0.625, 0.5089, 0.625, 0.507, 0.625, 0.507, 0.625, 0.5089, 0.5938, 0.5089, 0.5938, 0.507, 0.5938, 0.507, 0.5938, 0.5089, 0.5625, 0.5089, 0.5625, 0.507, 0.5625, 0.507, 0.5625, 0.5089, 0.5312, 0.5089, 0.5312, 0.507, 0.5312, 0.507, 0.5312, 0.5089, 0.5, 0.5089, 0.5, 0.507, 0.5, 0.507, 0.5, 0.5089, 0.4688, 0.5089, 0.4688, 0.507, 0.4688, 0.507, 0.4688, 0.5089, 0.4375, 0.5089, 0.4375, 0.507, 0.4375, 0.507, 0.4375, 0.5089, 0.4062, 0.5089, 0.4062, 0.507, 0.4062, 0.507, 0.4062, 0.5089, 0.375, 0.5089, 0.375, 0.507, 0.375, 0.507, 0.375, 0.5089, 0.3438, 0.5089, 0.3438, 0.507, 0.3438, 0.507, 0.3438, 0.5089, 0.3125, 0.5089, 0.3125, 0.507, 0.3125, 0.507, 0.3125, 0.5089, 0.2812, 0.5089, 0.2812, 0.507, 0.2812, 0.507, 0.2812, 0.5089, 0.25, 0.5089, 0.25, 0.507, 0.25, 0.507, 0.25, 0.5089, 0.2188, 0.5089, 0.2188, 0.507, 0.2188, 0.507, 0.2188, 0.5089, 0.1875, 0.5089, 0.1875, 0.507, 0.1875, 0.507, 0.1875, 0.5089, 0.1562, 0.5089, 0.1562, 0.507, 0.1562, 0.507, 0.1562, 0.5089, 0.125, 0.5089, 0.125, 0.507, 0.125, 0.507, 0.125, 0.5089, 0.09375, 0.5089, 0.09375, 0.507, 0.09375, 0.507, 0.09375, 0.5089, 0.0625, 0.5089, 0.0625, 0.507, 0.0625, 0.507, 0.0625, 0.5089, 0.03125, 0.5089, 0.03125, 0.507, 0.03125, 0.507, 0.03125, 0.5089, 0.0, 0.5089, 0.0, 0.507, 0.03125, 0.5, 0.03125, 0.507, 0.0, 0.507, 0.0, 0.5, 0.0625, 0.5, 0.0625, 0.507, 0.03125, 0.507, 0.03125, 0.5, 0.09375, 0.5, 0.09375, 0.507, 0.0625, 0.507, 0.0625, 0.5, 0.125, 0.5, 0.125, 0.507, 0.09375, 0.507, 0.09375, 0.5, 0.1562, 0.5, 0.1562, 0.507, 0.125, 0.507, 0.125, 0.5, 0.1875, 0.5, 0.1875, 0.507, 0.1562, 0.507, 0.1562, 0.5, 0.2188, 0.5, 0.2188, 0.507, 0.1875, 0.507, 0.1875, 0.5, 0.25, 0.5, 0.25, 0.507, 0.2188, 0.507, 0.2188, 0.5, 0.2812, 0.5, 0.2812, 0.507, 0.25, 0.507, 0.25, 0.5, 0.3125, 0.5, 0.3125, 0.507, 0.2812, 0.507, 0.2812, 0.5, 0.3438, 0.5, 0.3438, 0.507, 0.3125, 0.507, 0.3125, 0.5, 0.375, 0.5, 0.375, 0.507, 0.3438, 0.507, 0.3438, 0.5, 0.4062, 0.5, 0.4062, 0.507, 0.375, 0.507, 0.375, 0.5, 0.4375, 0.5, 0.4375, 0.507, 0.4062, 0.507, 0.4062, 0.5, 0.4688, 0.5, 0.4688, 0.507, 0.4375, 0.507, 0.4375, 0.5, 0.5, 0.5, 0.5, 0.507, 0.4688, 0.507, 0.4688, 0.5, 0.5312, 0.5, 0.5312, 0.507, 0.5, 0.507, 0.5, 0.5, 0.5625, 0.5, 0.5625, 0.507, 0.5312, 0.507, 0.5312, 0.5, 0.5938, 0.5, 0.5938, 0.507, 0.5625, 0.507, 0.5625, 0.5, 0.625, 0.5, 0.625, 0.507, 0.5938, 0.507, 0.5938, 0.5, 0.6562, 0.5, 0.6562, 0.507, 0.625, 0.507, 0.625, 0.5, 0.6875, 0.5, 0.6875, 0.507, 0.6562, 0.507, 0.6562, 0.5, 0.7188, 0.5, 0.7188, 0.507, 0.6875, 0.507, 0.6875, 0.5, 0.75, 0.5, 0.75, 0.507, 0.7188, 0.507, 0.7188, 0.5, 0.7812, 0.5, 0.7812, 0.507, 0.75, 0.507, 0.75, 0.5, 0.8125, 0.5, 0.8125, 0.507, 0.7812, 0.507, 0.7812, 0.5, 0.8438, 0.5, 0.8438, 0.507, 0.8125, 0.507, 0.8125, 0.5, 0.875, 0.5, 0.875, 0.507, 0.8438, 0.507, 0.8438, 0.5, 0.9062, 0.5, 0.9062, 0.507, 0.875, 0.507, 0.875, 0.5, 0.9375, 0.5, 0.9375, 0.507, 0.9062, 0.507, 0.9062, 0.5, 0.9688, 0.5, 0.9688, 0.507, 0.9375, 0.507, 0.9375, 0.5, 1.0, 0.5, 1.0, 0.507, 0.9688, 0.507, 0.9688, 0.5, 1.0, 0.5156, 1.0, 0.5174, 0.9688, 0.5174, 0.9688, 0.5156, 0.9688, 0.5156, 0.9688, 0.5174, 0.9375, 0.5174, 0.9375, 0.5156, 0.9375, 0.5156, 0.9375, 0.5174, 0.9062, 0.5174, 0.9062, 0.5156, 0.9062, 0.5156, 0.9062, 0.5174, 0.875, 0.5174, 0.875, 0.5156, 0.875, 0.5156, 0.875, 0.5174, 0.8438, 0.5174, 0.8438, 0.5156, 0.8438, 0.5156, 0.8438, 0.5174, 0.8125, 0.5174, 0.8125, 0.5156, 0.8125, 0.5156, 0.8125, 0.5174, 0.7812, 0.5174, 0.7812, 0.5156, 0.7812, 0.5156, 0.7812, 0.5174, 0.75, 0.5174, 0.75, 0.5156, 0.75, 0.5156, 0.75, 0.5174, 0.7188, 0.5174, 0.7188, 0.5156, 0.7188, 0.5156, 0.7188, 0.5174, 0.6875, 0.5174, 0.6875, 0.5156, 0.6875, 0.5156, 0.6875, 0.5174, 0.6562, 0.5174, 0.6562, 0.5156, 0.6562, 0.5156, 0.6562, 0.5174, 0.625, 0.5174, 0.625, 0.5156, 0.625, 0.5156, 0.625, 0.5174, 0.5938, 0.5174, 0.5938, 0.5156, 0.5938, 0.5156, 0.5938, 0.5174, 0.5625, 0.5174, 0.5625, 0.5156, 0.5625, 0.5156, 0.5625, 0.5174, 0.5312, 0.5174, 0.5312, 0.5156, 0.5312, 0.5156, 0.5312, 0.5174, 0.5, 0.5174, 0.5, 0.5156, 0.5, 0.5156, 0.5, 0.5174, 0.4688, 0.5174, 0.4688, 0.5156, 0.4688, 0.5156, 0.4688, 0.5174, 0.4375, 0.5174, 0.4375, 0.5156, 0.4375, 0.5156, 0.4375, 0.5174, 0.4062, 0.5174, 0.4062, 0.5156, 0.4062, 0.5156, 0.4062, 0.5174, 0.375, 0.5174, 0.375, 0.5156, 0.375, 0.5156, 0.375, 0.5174, 0.3438, 0.5174, 0.3438, 0.5156, 0.3438, 0.5156, 0.3438, 0.5174, 0.3125, 0.5174, 0.3125, 0.5156, 0.3125, 0.5156, 0.3125, 0.5174, 0.2812, 0.5174, 0.2812, 0.5156, 0.2812, 0.5156, 0.2812, 0.5174, 0.25, 0.5174, 0.25, 0.5156, 0.25, 0.5156, 0.25, 0.5174, 0.2188, 0.5174, 0.2188, 0.5156, 0.2188, 0.5156, 0.2188, 0.5174, 0.1875, 0.5174, 0.1875, 0.5156, 0.1875, 0.5156, 0.1875, 0.5174, 0.1562, 0.5174, 0.1562, 0.5156, 0.1562, 0.5156, 0.1562, 0.5174, 0.125, 0.5174, 0.125, 0.5156, 0.125, 0.5156, 0.125, 0.5174, 0.09375, 0.5174, 0.09375, 0.5156, 0.09375, 0.5156, 0.09375, 0.5174, 0.0625, 0.5174, 0.0625, 0.5156, 0.0625, 0.5156, 0.0625, 0.5174, 0.03125, 0.5174, 0.03125, 0.5156, 0.03125, 0.5156, 0.03125, 0.5174, 0.0, 0.5174, 0.0, 0.5156, 0.03125, 0.5089, 0.03125, 0.5156, 0.0, 0.5156, 0.0, 0.5089, 0.0625, 0.5089, 0.0625, 0.5156, 0.03125, 0.5156, 0.03125, 0.5089, 0.09375, 0.5089, 0.09375, 0.5156, 0.0625, 0.5156, 0.0625, 0.5089, 0.125, 0.5089, 0.125, 0.5156, 0.09375, 0.5156, 0.09375, 0.5089, 0.1562, 0.5089, 0.1562, 0.5156, 0.125, 0.5156, 0.125, 0.5089, 0.1875, 0.5089, 0.1875, 0.5156, 0.1562, 0.5156, 0.1562, 0.5089, 0.2188, 0.5089, 0.2188, 0.5156, 0.1875, 0.5156, 0.1875, 0.5089, 0.25, 0.5089, 0.25, 0.5156, 0.2188, 0.5156, 0.2188, 0.5089, 0.2812, 0.5089, 0.2812, 0.5156, 0.25, 0.5156, 0.25, 0.5089, 0.3125, 0.5089, 0.3125, 0.5156, 0.2812, 0.5156, 0.2812, 0.5089, 0.3438, 0.5089, 0.3438, 0.5156, 0.3125, 0.5156, 0.3125, 0.5089, 0.375, 0.5089, 0.375, 0.5156, 0.3438, 0.5156, 0.3438, 0.5089, 0.4062, 0.5089, 0.4062, 0.5156, 0.375, 0.5156, 0.375, 0.5089, 0.4375, 0.5089, 0.4375, 0.5156, 0.4062, 0.5156, 0.4062, 0.5089, 0.4688, 0.5089, 0.4688, 0.5156, 0.4375, 0.5156, 0.4375, 0.5089, 0.5, 0.5089, 0.5, 0.5156, 0.4688, 0.5156, 0.4688, 0.5089, 0.5312, 0.5089, 0.5312, 0.5156, 0.5, 0.5156, 0.5, 0.5089, 0.5625, 0.5089, 0.5625, 0.5156, 0.5312, 0.5156, 0.5312, 0.5089, 0.5938, 0.5089, 0.5938, 0.5156, 0.5625, 0.5156, 0.5625, 0.5089, 0.625, 0.5089, 0.625, 0.5156, 0.5938, 0.5156, 0.5938, 0.5089, 0.6562, 0.5089, 0.6562, 0.5156, 0.625, 0.5156, 0.625, 0.5089, 0.6875, 0.5089, 0.6875, 0.5156, 0.6562, 0.5156, 0.6562, 0.5089, 0.7188, 0.5089, 0.7188, 0.5156, 0.6875, 0.5156, 0.6875, 0.5089, 0.75, 0.5089, 0.75, 0.5156, 0.7188, 0.5156, 0.7188, 0.5089, 0.7812, 0.5089, 0.7812, 0.5156, 0.75, 0.5156, 0.75, 0.5089, 0.8125, 0.5089, 0.8125, 0.5156, 0.7812, 0.5156, 0.7812, 0.5089, 0.8438, 0.5089, 0.8438, 0.5156, 0.8125, 0.5156, 0.8125, 0.5089, 0.875, 0.5089, 0.875, 0.5156, 0.8438, 0.5156, 0.8438, 0.5089, 0.9062, 0.5089, 0.9062, 0.5156, 0.875, 0.5156, 0.875, 0.5089, 0.9375, 0.5089, 0.9375, 0.5156, 0.9062, 0.5156, 0.9062, 0.5089, 0.9688, 0.5089, 0.9688, 0.5156, 0.9375, 0.5156, 0.9375, 0.5089, 1.0, 0.5089, 1.0, 0.5156, 0.9688, 0.5156, 0.9688, 0.5089, 1.0, 0.5222, 1.0, 0.5234, 0.9688, 0.5234, 0.9688, 0.5222, 0.9688, 0.5222, 0.9688, 0.5234, 0.9375, 0.5234, 0.9375, 0.5222, 0.9375, 0.5222, 0.9375, 0.5234, 0.9062, 0.5234, 0.9062, 0.5222, 0.9062, 0.5222, 0.9062, 0.5234, 0.875, 0.5234, 0.875, 0.5222, 0.875, 0.5222, 0.875, 0.5234, 0.8438, 0.5234, 0.8438, 0.5222, 0.8438, 0.5222, 0.8438, 0.5234, 0.8125, 0.5234, 0.8125, 0.5222, 0.8125, 0.5222, 0.8125, 0.5234, 0.7812, 0.5234, 0.7813, 0.5222, 0.7813, 0.5222, 0.7812, 0.5234, 0.75, 0.5234, 0.75, 0.5222, 0.75, 0.5222, 0.75, 0.5234, 0.7188, 0.5234, 0.7188, 0.5222, 0.7188, 0.5222, 0.7188, 0.5234, 0.6875, 0.5234, 0.6875, 0.5222, 0.6875, 0.5222, 0.6875, 0.5234, 0.6562, 0.5234, 0.6562, 0.5222, 0.6562, 0.5222, 0.6562, 0.5234, 0.625, 0.5234, 0.625, 0.5222, 0.625, 0.5222, 0.625, 0.5234, 0.5938, 0.5234, 0.5938, 0.5222, 0.5938, 0.5222, 0.5938, 0.5234, 0.5625, 0.5234, 0.5625, 0.5222, 0.5625, 0.5222, 0.5625, 0.5234, 0.5312, 0.5234, 0.5312, 0.5222, 0.5312, 0.5222, 0.5312, 0.5234, 0.5, 0.5234, 0.5, 0.5222, 0.5, 0.5222, 0.5, 0.5234, 0.4688, 0.5234, 0.4688, 0.5222, 0.4688, 0.5222, 0.4688, 0.5234, 0.4375, 0.5234, 0.4375, 0.5222, 0.4375, 0.5222, 0.4375, 0.5234, 0.4062, 0.5234, 0.4062, 0.5222, 0.4062, 0.5222, 0.4062, 0.5234, 0.375, 0.5234, 0.375, 0.5222, 0.375, 0.5222, 0.375, 0.5234, 0.3438, 0.5234, 0.3438, 0.5222, 0.3438, 0.5222, 0.3438, 0.5234, 0.3125, 0.5234, 0.3125, 0.5222, 0.3125, 0.5222, 0.3125, 0.5234, 0.2812, 0.5234, 0.2812, 0.5222, 0.2812, 0.5222, 0.2812, 0.5234, 0.25, 0.5234, 0.25, 0.5222, 0.25, 0.5222, 0.25, 0.5234, 0.2188, 0.5234, 0.2188, 0.5222, 0.2188, 0.5222, 0.2188, 0.5234, 0.1875, 0.5234, 0.1875, 0.5222, 0.1875, 0.5222, 0.1875, 0.5234, 0.1562, 0.5234, 0.1562, 0.5222, 0.1562, 0.5222, 0.1562, 0.5234, 0.125, 0.5234, 0.125, 0.5222, 0.125, 0.5222, 0.125, 0.5234, 0.09375, 0.5234, 0.09375, 0.5222, 0.09375, 0.5222, 0.09375, 0.5234, 0.0625, 0.5234, 0.0625, 0.5222, 0.0625, 0.5222, 0.0625, 0.5234, 0.03125, 0.5234, 0.03125, 0.5222, 0.03125, 0.5222, 0.03125, 0.5234, 0.0, 0.5234, 0.0, 0.5222, 0.03125, 0.5174, 0.03125, 0.5222, 0.0, 0.5222, 0.0, 0.5174, 0.0625, 0.5174, 0.0625, 0.5222, 0.03125, 0.5222, 0.03125, 0.5174, 0.09375, 0.5174, 0.09375, 0.5222, 0.0625, 0.5222, 0.0625, 0.5174, 0.125, 0.5174, 0.125, 0.5222, 0.09375, 0.5222, 0.09375, 0.5174, 0.1562, 0.5174, 0.1562, 0.5222, 0.125, 0.5222, 0.125, 0.5174, 0.1875, 0.5174, 0.1875, 0.5222, 0.1562, 0.5222, 0.1562, 0.5174, 0.2188, 0.5174, 0.2188, 0.5222, 0.1875, 0.5222, 0.1875, 0.5174, 0.25, 0.5174, 0.25, 0.5222, 0.2188, 0.5222, 0.2188, 0.5174, 0.2812, 0.5174, 0.2812, 0.5222, 0.25, 0.5222, 0.25, 0.5174, 0.3125, 0.5174, 0.3125, 0.5222, 0.2812, 0.5222, 0.2812, 0.5174, 0.3438, 0.5174, 0.3438, 0.5222, 0.3125, 0.5222, 0.3125, 0.5174, 0.375, 0.5174, 0.375, 0.5222, 0.3438, 0.5222, 0.3438, 0.5174, 0.4062, 0.5174, 0.4062, 0.5222, 0.375, 0.5222, 0.375, 0.5174, 0.4375, 0.5174, 0.4375, 0.5222, 0.4062, 0.5222, 0.4062, 0.5174, 0.4688, 0.5174, 0.4688, 0.5222, 0.4375, 0.5222, 0.4375, 0.5174, 0.5, 0.5174, 0.5, 0.5222, 0.4688, 0.5222, 0.4688, 0.5174, 0.5312, 0.5174, 0.5312, 0.5222, 0.5, 0.5222, 0.5, 0.5174, 0.5625, 0.5174, 0.5625, 0.5222, 0.5312, 0.5222, 0.5312, 0.5174, 0.5938, 0.5174, 0.5938, 0.5222, 0.5625, 0.5222, 0.5625, 0.5174, 0.625, 0.5174, 0.625, 0.5222, 0.5938, 0.5222, 0.5938, 0.5174, 0.6562, 0.5174, 0.6562, 0.5222, 0.625, 0.5222, 0.625, 0.5174, 0.6875, 0.5174, 0.6875, 0.5222, 0.6562, 0.5222, 0.6562, 0.5174, 0.7188, 0.5174, 0.7188, 0.5222, 0.6875, 0.5222, 0.6875, 0.5174, 0.75, 0.5174, 0.75, 0.5222, 0.7188, 0.5222, 0.7188, 0.5174, 0.7812, 0.5174, 0.7813, 0.5222, 0.75, 0.5222, 0.75, 0.5174, 0.8125, 0.5174, 0.8125, 0.5222, 0.7813, 0.5222, 0.7812, 0.5174, 0.8438, 0.5174, 0.8438, 0.5222, 0.8125, 0.5222, 0.8125, 0.5174, 0.875, 0.5174, 0.875, 0.5222, 0.8438, 0.5222, 0.8438, 0.5174, 0.9062, 0.5174, 0.9062, 0.5222, 0.875, 0.5222, 0.875, 0.5174, 0.9375, 0.5174, 0.9375, 0.5222, 0.9062, 0.5222, 0.9062, 0.5174, 0.9688, 0.5174, 0.9688, 0.5222, 0.9375, 0.5222, 0.9375, 0.5174, 1.0, 0.5174, 1.0, 0.5222, 0.9688, 0.5222, 0.9688, 0.5174])
me_cylinder_001.materials.append(mat_material_001)
me_cylinder_001.update()

# ---- objects
ob_stroke = bpy.data.objects.new('Stroke', None)
ob_plane = bpy.data.objects.new('Plane', me_plane_001)
ob_cylinder = bpy.data.objects.new('Cylinder', me_cylinder_001)
ob_camera = bpy.data.objects.new('Camera', cam_camera)

# ---- transforms, parenting, visibility, modifiers, constraints
ob_stroke.location = (-4.382, -8.999, 2.016)
ob_stroke.empty_display_size = 0.2
ob_stroke.empty_image_offset = (0.0, 0.0)
ob_stroke.empty_image_side = 'FRONT'
ob_stroke.use_grease_pencil_lights = True
ob_stroke.lineart.crease_threshold = 0.0
ob_plane.parent = ob_cylinder
ob_plane.matrix_parent_inverse = Matrix(((1.0, -0.0, 0.0, -0.0), (-0.0, 1.0, -0.0, 0.0), (0.0, -0.0, 1.0, -0.9768), (-0.0, 0.0, -0.0, 1.0)))
ob_plane.location = (0.0, 0.0, -0.02432)
ob_plane.scale = (2.242, 2.242, 2.242)
ob_cylinder.location = (0.3536, -2.893, -0.3382)
ob_cylinder.rotation_euler = (-1.03, 0.04642, -0.0117)
ob_cylinder.scale = (0.9612, 0.9736, 7.152)
ob_camera.location = (0.0003503, -9.795, -2.683)
ob_camera.rotation_euler = (1.305, 0.3846, -0.07358)
ob_camera.empty_image_side = 'FRONT'
ob_camera.lineart.crease_threshold = 0.0

# ---- collection membership
col_collection.objects.link(ob_stroke)
col_collection.objects.link(ob_plane)
col_collection.objects.link(ob_cylinder)
col_camera.objects.link(ob_camera)

# ---- scene / render settings (as saved in the file)
scene.camera = ob_camera
scene.frame_start = 1; scene.frame_end = 250; scene.frame_set(3)
scene.render.engine = 'BLENDER_EEVEE_NEXT'
scene.view_settings.view_transform = 'Standard'
bpy.context.view_layer.update()
